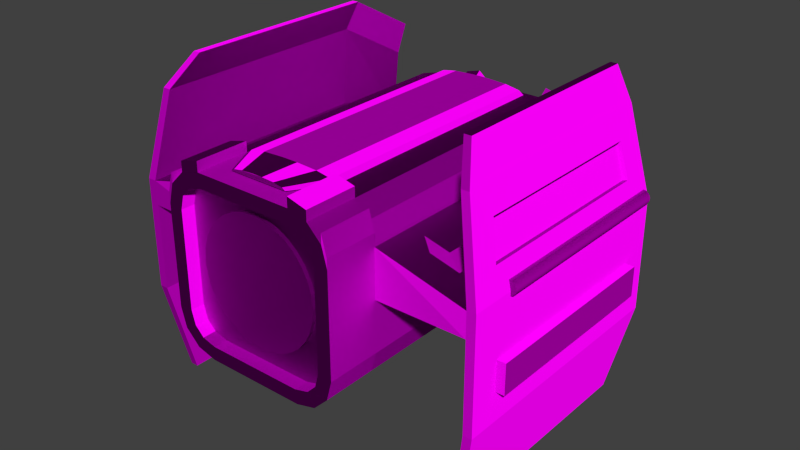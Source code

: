 # Source: Missile_Defense_Turret.blend  (saved by Blender 2.76.0; exported with 4.5.12 LTS)
import bpy
from mathutils import Matrix  # noqa: F401  (used for matrix-valued properties, if any)

bpy.ops.wm.read_factory_settings(use_empty=True)
scene = bpy.context.scene
scene.name = 'Missile_Defense_Turret_Barrel'

# ---- collections
col_collection_1 = bpy.data.collections.new('Collection 1'); scene.collection.children.link(col_collection_1)

# ---- images (referenced by path relative to the original .blend; pixels are not part of the script)
import os
ASSET_DIR = os.environ.get("B2B_ASSET_DIR", "")  # directory of the original .blend (textures are referenced by path, not embedded)
HERE = os.path.dirname(os.path.abspath(__file__))  # packed textures are extracted next to this script under _unpacked/

def load_image(name, relpath, width, height, colorspace="sRGB"):
    """Load a texture the original file referenced (path relative to the .blend, or extracted next to this script)."""
    p = next((c for c in (os.path.join(HERE, relpath), os.path.join(ASSET_DIR, relpath)) if relpath and os.path.exists(c)), "")
    if p:
        img = bpy.data.images.load(p, check_existing=True)
        img.name = name
    else:  # same state as the original file: an image datablock whose file is absent (Cycles renders it pink)
        img = bpy.data.images.new(name, width, height)
        img.source = "FILE"
        img.filepath = "//" + (relpath or name)
    img.colorspace_settings.name = colorspace
    return img
img_large_missile_turret_me__dds = load_image('large_missile_turret_me..dds', 'large_missile_turret_me.DDS', 1024, 1024, 'sRGB')
img_large_missile_turret_ns_dds = load_image('large_missile_turret_ns.dds', 'large_missile_turret_ns.dds', 1024, 1024, 'Non-Color')
img_large_missile_turret_cm_dds = load_image('large_missile_turret_cm.dds', 'large_missile_turret_cm.dds', 1024, 1024, 'sRGB')
img_large_missile_turret_ng_dds = load_image('large_missile_turret_ng.dds', 'large_missile_turret_ng.dds', 1024, 1024, 'Non-Color')
img_large_missile_turret_add_dds = load_image('large_missile_turret_add.dds', 'large_missile_turret_add.dds', 1024, 1024, 'Non-Color')
img_autopilot_cm_dds = load_image('autopilot_cm.dds', 'autopilot_cm.dds', 1024, 1024, 'sRGB')
img_largebattery_ng_dds = load_image('LargeBattery_ng.dds', 'LargeBattery_ng.dds', 1024, 1024, 'Non-Color')
img_autopilot_add_dds = load_image('autopilot_add.dds', 'autopilot_add.dds', 1024, 1024, 'Non-Color')
img_dx11_alphamask_dds = load_image('dx11_alphamask.dds', 'dx11_alphamask.dds', 1024, 1024, 'Non-Color')
img_autopilot_me_dds = load_image('autopilot_me.dds', 'autopilot_me.dds', 1024, 1024, 'sRGB')
img_autopilot_ns_dds = load_image('autopilot_ns.dds', 'autopilot_ns.dds', 1024, 1024, 'Non-Color')

# ---- materials (node trees are filled in below, after node groups)
mat_missileturret = bpy.data.materials.new('MissileTurret')
mat_missileturret.alpha_threshold = 0.0
mat_missileturret.diffuse_color = (0.5882, 0.5882, 0.5882, 1.0)
mat_missileturret.specular_color = (0.9, 0.9, 0.9)
mat_missileturret.roughness = 0.5
mat_missileturret.specular_intensity = 0.0
mat_ap = bpy.data.materials.new('ap')
mat_ap.alpha_threshold = 0.0
mat_ap.roughness = 0.5

# ---- node groups
ng_spaceengineers_dx9_shader = bpy.data.node_groups.new('SpaceEngineers_DX9_Shader', 'ShaderNodeTree')
_s = ng_spaceengineers_dx9_shader.interface.new_socket(name='Surface', in_out='OUTPUT', socket_type='NodeSocketShader')
_s = ng_spaceengineers_dx9_shader.interface.new_socket(name='Diffuse', in_out='INPUT', socket_type='NodeSocketColor')
_s.default_value = (0.8, 0.8, 0.8, 1.0)
_s = ng_spaceengineers_dx9_shader.interface.new_socket(name='Emissive', in_out='INPUT', socket_type='NodeSocketFloat')
_s.default_value = 1.0
_s.min_value = 0.0
_s.max_value = 1.0
_s = ng_spaceengineers_dx9_shader.interface.new_socket(name='Normal Map', in_out='INPUT', socket_type='NodeSocketColor')
_s.default_value = (0.5, 0.5, 1.0, 1.0)
_s = ng_spaceengineers_dx9_shader.interface.new_socket(name='Specularity', in_out='INPUT', socket_type='NodeSocketFloat')
_s.min_value = 0.0
_s.max_value = 1.0
_s = ng_spaceengineers_dx9_shader.interface.new_socket(name='Uniform Color', in_out='INPUT', socket_type='NodeSocketColor')
_s.default_value = (1.0, 1.0, 1.0, 1.0)
_s = ng_spaceengineers_dx9_shader.interface.new_socket(name='Specular Intensity', in_out='INPUT', socket_type='NodeSocketFloat')
_s.min_value = 0.0
_s.max_value = 1000.0
_s = ng_spaceengineers_dx9_shader.interface.new_socket(name='Specular Power', in_out='INPUT', socket_type='NodeSocketFloat')
_s.min_value = 0.0
_s.max_value = 1000.0
_N = ng_spaceengineers_dx9_shader.nodes; _L = ng_spaceengineers_dx9_shader.links
n0 = _N.new('NodeGroupInput'); n0.name = 'Group Input'; n0.location = (-400, 0)
n1 = _N.new('NodeGroupOutput'); n1.name = 'Group Output'; n1.location = (200, 0)
n2 = _N.new('ShaderNodeNormalMap'); n2.name = 'NormalMap'; n2.location = (-200, -200)
n3 = _N.new('ShaderNodeBsdfDiffuse'); n3.name = 'DiffuseColor'; n3.location = (-200, 0)
n3.label = 'Diffuse Color'
_L.new(n0.outputs[2], n2.inputs[1])
_L.new(n0.outputs[0], n3.inputs[0])
_L.new(n2.outputs[0], n3.inputs[2])
_L.new(n3.outputs[0], n1.inputs[0])
n1.is_active_output = True
ng_spaceengineers_dx11_shader_2 = bpy.data.node_groups.new('SpaceEngineers_DX11_Shader_2', 'ShaderNodeTree')
_s = ng_spaceengineers_dx11_shader_2.interface.new_socket(name='Surface', in_out='OUTPUT', socket_type='NodeSocketShader')
_s = ng_spaceengineers_dx11_shader_2.interface.new_socket(name='Base Color Map', in_out='INPUT', socket_type='NodeSocketColor')
_s.default_value = (0.8, 0.8, 0.8, 1.0)
_s = ng_spaceengineers_dx11_shader_2.interface.new_socket(name='Metalness Map', in_out='INPUT', socket_type='NodeSocketFloat')
_s.min_value = 0.0
_s.max_value = 1.0
_s = ng_spaceengineers_dx11_shader_2.interface.new_socket(name='Normal Map', in_out='INPUT', socket_type='NodeSocketColor')
_s.default_value = (0.5, 0.5, 1.0, 1.0)
_s = ng_spaceengineers_dx11_shader_2.interface.new_socket(name='Normal Map Strength', in_out='INPUT', socket_type='NodeSocketFloat')
_s.default_value = 1.5
_s.min_value = 0.0
_s.max_value = 10.0
_s = ng_spaceengineers_dx11_shader_2.interface.new_socket(name='Glossiness Map', in_out='INPUT', socket_type='NodeSocketFloat')
_s.min_value = 0.0
_s.max_value = 1.0
_s = ng_spaceengineers_dx11_shader_2.interface.new_socket(name='IOR', in_out='INPUT', socket_type='NodeSocketFloat')
_s.default_value = 1.45
_s.min_value = 0.0
_s.max_value = 1000.0
_s = ng_spaceengineers_dx11_shader_2.interface.new_socket(name='Ambient Occlusion Map', in_out='INPUT', socket_type='NodeSocketFloat')
_s.default_value = 1.0
_s.min_value = 0.0
_s.max_value = 1.0
_s = ng_spaceengineers_dx11_shader_2.interface.new_socket(name='Ambient Occlusion Power', in_out='INPUT', socket_type='NodeSocketFloat')
_s.default_value = 1.0
_s.min_value = 0.0
_s.max_value = 1.0
_s = ng_spaceengineers_dx11_shader_2.interface.new_socket(name='Emissivity Map', in_out='INPUT', socket_type='NodeSocketFloat')
_s.min_value = 0.0
_s.max_value = 1.0
_s = ng_spaceengineers_dx11_shader_2.interface.new_socket(name='Emissive Strength', in_out='INPUT', socket_type='NodeSocketFloat')
_s.default_value = 1.0
_s.min_value = 0.0
_s.max_value = 100.0
_s = ng_spaceengineers_dx11_shader_2.interface.new_socket(name='Emissive Color Override', in_out='INPUT', socket_type='NodeSocketFloat')
_s.min_value = 0.0
_s.max_value = 1.0
_s = ng_spaceengineers_dx11_shader_2.interface.new_socket(name='Emissive Color', in_out='INPUT', socket_type='NodeSocketColor')
_s.default_value = (0.0, 1.0, 0.0, 1.0)
_s = ng_spaceengineers_dx11_shader_2.interface.new_socket(name='Coloring Mask', in_out='INPUT', socket_type='NodeSocketFloat')
_s.min_value = 0.0
_s.max_value = 1.0
_s = ng_spaceengineers_dx11_shader_2.interface.new_socket(name='Recolor', in_out='INPUT', socket_type='NodeSocketColor')
_s.default_value = (0.8, 0.8, 0.8, 1.0)
_N = ng_spaceengineers_dx11_shader_2.nodes; _L = ng_spaceengineers_dx11_shader_2.links
n0 = _N.new('NodeFrame'); n0.name = 'F.AO'; n0.location = (-777, 439)
n0.label = 'Ambient Occlusion'
n0.width = 558
n1 = _N.new('NodeGroupInput'); n1.name = 'Input.PBR'; n1.location = (-898, -215)
n1.width = 195
n2 = _N.new('ShaderNodeInvert'); n2.name = 'RoughnessInvert'; n2.location = (-488, -178)
n2.hide = True
n3 = _N.new('NodeFrame'); n3.name = 'F.Recolor'; n3.location = (-975, -404)
n3.label = 'Recoloring'
n3.width = 1011
n4 = _N.new('NodeGroupInput'); n4.name = 'Input.Recolor'; n4.location = (-673, -11)
n4.width = 195
n5 = _N.new('NodeReroute'); n5.name = 'RR.Recolor'; n5.location = (-416, -35)
n5.width = 100
n5.socket_idname = 'NodeSocketFloatUnsigned'
n6 = _N.new('ShaderNodeSeparateColor'); n6.name = 'Recolor.Separate'; n6.location = (-219, -77)
n6.hide = True
n7 = _N.new('NodeReroute'); n7.name = 'RR.BaseColor'; n7.location = (-400, -45)
n7.width = 100
n8 = _N.new('ShaderNodeRGBCurve'); n8.name = 'Recolor.Contrast'; n8.location = (-324, -130)
n8.width = 211
_c = n8.mapping.curves[3]
while len(_c.points) > 2: _c.points.remove(_c.points[-1])
_c.points[0].location = (0.0, 0.0); _c.points[0].handle_type = 'AUTO'
_c.points[1].location = (0.13, 0.38); _c.points[1].handle_type = 'AUTO'
_p = _c.points.new(1.0, 1.0); _p.handle_type = 'AUTO'
n8.mapping.update()
n9 = _N.new('ShaderNodeMath'); n9.name = 'Recolor.Darken'; n9.location = (-77, -109)
n9.hide = True
n9.operation = 'MULTIPLY'
n9.use_clamp = True
n10 = _N.new('ShaderNodeCombineColor'); n10.name = 'Recolor.Combine'; n10.location = (50, -77)
n10.hide = True
n11 = _N.new('ShaderNodeMix'); n11.name = 'RecolorMixColor'; n11.location = (190, -37)
n11.hide = True
n11.data_type = 'RGBA'
n11.clamp_result = True
n12 = _N.new('NodeGroupInput'); n12.name = 'Input.AO'; n12.location = (-157, -67)
n12.width = 188
n13 = _N.new('ShaderNodeMath'); n13.name = 'AOPower'; n13.location = (80, -102)
n13.hide = True
n13.operation = 'POWER'
n13.use_clamp = True
n14 = _N.new('ShaderNodeMix'); n14.name = 'AOMult'; n14.location = (254, -103)
n14.hide = True
n14.data_type = 'RGBA'
n14.blend_type = 'MULTIPLY'
n14.inputs[0].default_value = 1.0
n15 = _N.new('NodeReroute'); n15.name = 'RR.Roughness'; n15.location = (-344, -188)
n15.label = 'Roughness'
n15.width = 100
n16 = _N.new('NodeGroupInput'); n16.name = 'Input.Normal'; n16.location = (-1193, 95)
n16.width = 188
n17 = _N.new('ShaderNodeNormalMap'); n17.name = 'NormalMap'; n17.location = (-914, 195)
n18 = _N.new('NodeReroute'); n18.name = 'RR.NormalA'; n18.location = (-677, 159)
n18.width = 100
n18.socket_idname = 'NodeSocketVector'
n19 = _N.new('NodeReroute'); n19.name = 'RR.NormalB'; n19.location = (-204, 158)
n19.width = 100
n19.socket_idname = 'NodeSocketVector'
n20 = _N.new('NodeFrame'); n20.name = 'F.Dielectric'; n20.location = (174, 160)
n20.label = 'Dielectric'
n20.width = 516
n21 = _N.new('ShaderNodeBsdfDiffuse'); n21.name = 'DielectricDiffuseBSDF'; n21.location = (-200, 100)
n22 = _N.new('NodeFrame'); n22.name = 'F.Emission'; n22.location = (285, -860)
n22.label = 'Emission'
n22.width = 695
n23 = _N.new('NodeGroupInput'); n23.name = 'Input.Emission'; n23.location = (-350, 76)
n23.width = 195
n24 = _N.new('NodeReroute'); n24.name = 'RR.EmissiveColor'; n24.location = (-369, -93)
n24.width = 100
n25 = _N.new('ShaderNodeMix'); n25.name = 'EmissionMixColor'; n25.location = (-71, 34)
n25.data_type = 'RGBA'
n25.clamp_result = True
n26 = _N.new('ShaderNodeEmission'); n26.name = 'Emissions'; n26.location = (118, 53)
n27 = _N.new('NodeReroute'); n27.name = 'RR.Metalness'; n27.location = (-102, -251)
n27.label = 'Metalness'
n27.width = 100
n27.socket_idname = 'NodeSocketFloatUnsigned'
n28 = _N.new('NodeFrame'); n28.name = 'F.Metallic'; n28.location = (177, -417)
n28.label = 'Metallic'
n28.width = 536
n29 = _N.new('ShaderNodeFresnel'); n29.name = 'Fresnel'; n29.location = (-561, 70)
n30 = _N.new('ShaderNodeMix'); n30.name = 'MetallicMixColor'; n30.location = (-193, 92)
n30.data_type = 'RGBA'
n30.inputs[7].default_value = (1.0, 1.0, 1.0, 1.0)
n31 = _N.new('ShaderNodeBsdfAnisotropic'); n31.name = 'MetallicGlossyBSDF'; n31.location = (-200, -100)
n31.distribution = 'ASHIKHMIN_SHIRLEY'
n32 = _N.new('ShaderNodeMixShader'); n32.name = 'MetallicMixShader'; n32.location = (136, 2)
n33 = _N.new('ShaderNodeBsdfAnisotropic'); n33.name = 'DieletricGlossBSDF'; n33.location = (-200, -200)
n33.distribution = 'ASHIKHMIN_SHIRLEY'
n34 = _N.new('ShaderNodeMixShader'); n34.name = 'DieletricMixShader'; n34.location = (116, -46)
n35 = _N.new('NodeReroute'); n35.name = 'RR.Emissivity.Map'; n35.location = (100, 89)
n35.width = 100
n35.socket_idname = 'NodeSocketFloatUnsigned'
n36 = _N.new('ShaderNodeMixShader'); n36.name = 'ComponentsMixShader'; n36.location = (649, -194)
n37 = _N.new('ShaderNodeMixShader'); n37.name = 'EmmissionMixShader'; n37.location = (878, -498)
n38 = _N.new('NodeGroupOutput'); n38.name = 'Output'; n38.location = (1163, -503)
n39 = _N.new('ShaderNodeMath'); n39.name = 'Math'; n39.location = (0, 0)
n39.operation = 'POWER'
n40 = _N.new('ShaderNodeMath'); n40.name = 'Math.001'; n40.location = (0, 0)
n40.operation = 'POWER'
n4.parent = n3
n5.parent = n3
n6.parent = n3
n7.parent = n3
n8.parent = n3
n9.parent = n3
n10.parent = n3
n11.parent = n3
n12.parent = n0
n13.parent = n0
n14.parent = n0
n21.parent = n20
n23.parent = n22
n24.parent = n22
n25.parent = n22
n26.parent = n22
n30.parent = n28
n31.parent = n28
n32.parent = n28
n33.parent = n20
n34.parent = n20
n35.parent = n22
_L.new(n1.outputs[4], n2.inputs[1])
_L.new(n4.outputs[12], n5.inputs[0])
_L.new(n4.outputs[13], n6.inputs[0])
_L.new(n4.outputs[0], n7.inputs[0])
_L.new(n7.outputs[0], n8.inputs[1])
_L.new(n6.outputs[2], n9.inputs[0])
_L.new(n8.outputs[0], n9.inputs[1])
_L.new(n6.outputs[0], n10.inputs[0])
_L.new(n6.outputs[1], n10.inputs[1])
_L.new(n9.outputs[0], n10.inputs[2])
_L.new(n5.outputs[0], n11.inputs[0])
_L.new(n7.outputs[0], n11.inputs[6])
_L.new(n10.outputs[0], n11.inputs[7])
_L.new(n12.outputs[6], n13.inputs[0])
_L.new(n12.outputs[7], n13.inputs[1])
_L.new(n11.outputs[2], n14.inputs[6])
_L.new(n13.outputs[0], n14.inputs[7])
_L.new(n2.outputs[0], n15.inputs[0])
_L.new(n16.outputs[3], n17.inputs[0])
_L.new(n16.outputs[2], n17.inputs[1])
_L.new(n17.outputs[0], n18.inputs[0])
_L.new(n18.outputs[0], n19.inputs[0])
_L.new(n14.outputs[2], n21.inputs[0])
_L.new(n15.outputs[0], n21.inputs[1])
_L.new(n19.outputs[0], n21.inputs[2])
_L.new(n11.outputs[2], n24.inputs[0])
_L.new(n23.outputs[10], n25.inputs[0])
_L.new(n24.outputs[0], n25.inputs[6])
_L.new(n23.outputs[11], n25.inputs[7])
_L.new(n25.outputs[2], n26.inputs[0])
_L.new(n23.outputs[9], n26.inputs[1])
_L.new(n1.outputs[1], n27.inputs[0])
_L.new(n16.outputs[5], n29.inputs[0])
_L.new(n18.outputs[0], n29.inputs[1])
_L.new(n29.outputs[0], n30.inputs[0])
_L.new(n27.outputs[0], n30.inputs[6])
_L.new(n11.outputs[2], n31.inputs[0])
_L.new(n19.outputs[0], n31.inputs[4])
_L.new(n30.outputs[2], n32.inputs[0])
_L.new(n21.outputs[0], n32.inputs[1])
_L.new(n31.outputs[0], n32.inputs[2])
_L.new(n19.outputs[0], n33.inputs[4])
_L.new(n29.outputs[0], n34.inputs[0])
_L.new(n21.outputs[0], n34.inputs[1])
_L.new(n33.outputs[0], n34.inputs[2])
_L.new(n23.outputs[8], n35.inputs[0])
_L.new(n27.outputs[0], n36.inputs[0])
_L.new(n34.outputs[0], n36.inputs[1])
_L.new(n32.outputs[0], n36.inputs[2])
_L.new(n35.outputs[0], n37.inputs[0])
_L.new(n36.outputs[0], n37.inputs[1])
_L.new(n26.outputs[0], n37.inputs[2])
_L.new(n37.outputs[0], n38.inputs[0])
_L.new(n15.outputs[0], n39.inputs[0])
_L.new(n39.outputs[0], n33.inputs[1])
_L.new(n15.outputs[0], n40.inputs[0])
_L.new(n40.outputs[0], n31.inputs[1])
n38.is_active_output = True
ng_spaceengineers_dx11_shader_2_001 = bpy.data.node_groups.new('SpaceEngineers_DX11_Shader_2.001', 'ShaderNodeTree')
_s = ng_spaceengineers_dx11_shader_2_001.interface.new_socket(name='Surface', in_out='OUTPUT', socket_type='NodeSocketShader')
_s = ng_spaceengineers_dx11_shader_2_001.interface.new_socket(name='Base Color Map', in_out='INPUT', socket_type='NodeSocketColor')
_s.default_value = (0.8, 0.8, 0.8, 1.0)
_s = ng_spaceengineers_dx11_shader_2_001.interface.new_socket(name='Metalness Map', in_out='INPUT', socket_type='NodeSocketFloat')
_s.min_value = 0.0
_s.max_value = 1.0
_s = ng_spaceengineers_dx11_shader_2_001.interface.new_socket(name='Normal Map', in_out='INPUT', socket_type='NodeSocketColor')
_s.default_value = (0.5, 0.5, 1.0, 1.0)
_s = ng_spaceengineers_dx11_shader_2_001.interface.new_socket(name='Normal Map Strength', in_out='INPUT', socket_type='NodeSocketFloat')
_s.default_value = 1.5
_s.min_value = 0.0
_s.max_value = 10.0
_s = ng_spaceengineers_dx11_shader_2_001.interface.new_socket(name='Glossiness Map', in_out='INPUT', socket_type='NodeSocketFloat')
_s.min_value = 0.0
_s.max_value = 1.0
_s = ng_spaceengineers_dx11_shader_2_001.interface.new_socket(name='IOR', in_out='INPUT', socket_type='NodeSocketFloat')
_s.default_value = 1.45
_s.min_value = 0.0
_s.max_value = 1000.0
_s = ng_spaceengineers_dx11_shader_2_001.interface.new_socket(name='Ambient Occlusion Map', in_out='INPUT', socket_type='NodeSocketFloat')
_s.default_value = 1.0
_s.min_value = 0.0
_s.max_value = 1.0
_s = ng_spaceengineers_dx11_shader_2_001.interface.new_socket(name='Ambient Occlusion Power', in_out='INPUT', socket_type='NodeSocketFloat')
_s.default_value = 1.0
_s.min_value = 0.0
_s.max_value = 1.0
_s = ng_spaceengineers_dx11_shader_2_001.interface.new_socket(name='Emissivity Map', in_out='INPUT', socket_type='NodeSocketFloat')
_s.min_value = 0.0
_s.max_value = 1.0
_s = ng_spaceengineers_dx11_shader_2_001.interface.new_socket(name='Emissive Strength', in_out='INPUT', socket_type='NodeSocketFloat')
_s.default_value = 1.0
_s.min_value = 0.0
_s.max_value = 100.0
_s = ng_spaceengineers_dx11_shader_2_001.interface.new_socket(name='Emissive Color Override', in_out='INPUT', socket_type='NodeSocketFloat')
_s.min_value = 0.0
_s.max_value = 1.0
_s = ng_spaceengineers_dx11_shader_2_001.interface.new_socket(name='Emissive Color', in_out='INPUT', socket_type='NodeSocketColor')
_s.default_value = (0.0, 1.0, 0.0, 1.0)
_s = ng_spaceengineers_dx11_shader_2_001.interface.new_socket(name='Coloring Mask', in_out='INPUT', socket_type='NodeSocketFloat')
_s.min_value = 0.0
_s.max_value = 1.0
_s = ng_spaceengineers_dx11_shader_2_001.interface.new_socket(name='Recolor', in_out='INPUT', socket_type='NodeSocketColor')
_s.default_value = (0.8, 0.8, 0.8, 1.0)
_N = ng_spaceengineers_dx11_shader_2_001.nodes; _L = ng_spaceengineers_dx11_shader_2_001.links
n0 = _N.new('NodeFrame'); n0.name = 'F.AO'; n0.location = (-777, 439)
n0.label = 'Ambient Occlusion'
n0.width = 558
n1 = _N.new('NodeGroupInput'); n1.name = 'Input.PBR'; n1.location = (-898, -215)
n1.width = 195
n2 = _N.new('ShaderNodeInvert'); n2.name = 'RoughnessInvert'; n2.location = (-488, -178)
n2.hide = True
n3 = _N.new('NodeFrame'); n3.name = 'F.Recolor'; n3.location = (-975, -404)
n3.label = 'Recoloring'
n3.width = 1011
n4 = _N.new('NodeGroupInput'); n4.name = 'Input.Recolor'; n4.location = (-673, -11)
n4.width = 195
n5 = _N.new('NodeReroute'); n5.name = 'RR.Recolor'; n5.location = (-416, -35)
n5.width = 100
n5.socket_idname = 'NodeSocketFloatUnsigned'
n6 = _N.new('ShaderNodeSeparateColor'); n6.name = 'Recolor.Separate'; n6.location = (-219, -77)
n6.hide = True
n7 = _N.new('NodeReroute'); n7.name = 'RR.BaseColor'; n7.location = (-400, -45)
n7.width = 100
n8 = _N.new('ShaderNodeRGBCurve'); n8.name = 'Recolor.Contrast'; n8.location = (-324, -130)
n8.width = 211
_c = n8.mapping.curves[3]
while len(_c.points) > 2: _c.points.remove(_c.points[-1])
_c.points[0].location = (0.0, 0.0); _c.points[0].handle_type = 'AUTO'
_c.points[1].location = (0.13, 0.38); _c.points[1].handle_type = 'AUTO'
_p = _c.points.new(1.0, 1.0); _p.handle_type = 'AUTO'
n8.mapping.update()
n9 = _N.new('ShaderNodeMath'); n9.name = 'Recolor.Darken'; n9.location = (-77, -109)
n9.hide = True
n9.operation = 'MULTIPLY'
n9.use_clamp = True
n10 = _N.new('ShaderNodeCombineColor'); n10.name = 'Recolor.Combine'; n10.location = (50, -77)
n10.hide = True
n11 = _N.new('ShaderNodeMix'); n11.name = 'RecolorMixColor'; n11.location = (190, -37)
n11.hide = True
n11.data_type = 'RGBA'
n11.clamp_result = True
n12 = _N.new('NodeGroupInput'); n12.name = 'Input.AO'; n12.location = (-157, -67)
n12.width = 188
n13 = _N.new('ShaderNodeMath'); n13.name = 'AOPower'; n13.location = (80, -102)
n13.hide = True
n13.operation = 'POWER'
n13.use_clamp = True
n14 = _N.new('ShaderNodeMix'); n14.name = 'AOMult'; n14.location = (254, -103)
n14.hide = True
n14.data_type = 'RGBA'
n14.blend_type = 'MULTIPLY'
n14.inputs[0].default_value = 1.0
n15 = _N.new('NodeReroute'); n15.name = 'RR.Roughness'; n15.location = (-344, -188)
n15.label = 'Roughness'
n15.width = 100
n16 = _N.new('NodeGroupInput'); n16.name = 'Input.Normal'; n16.location = (-1193, 95)
n16.width = 188
n17 = _N.new('ShaderNodeNormalMap'); n17.name = 'NormalMap'; n17.location = (-914, 195)
n18 = _N.new('NodeReroute'); n18.name = 'RR.NormalA'; n18.location = (-677, 159)
n18.width = 100
n18.socket_idname = 'NodeSocketVector'
n19 = _N.new('NodeReroute'); n19.name = 'RR.NormalB'; n19.location = (-204, 158)
n19.width = 100
n19.socket_idname = 'NodeSocketVector'
n20 = _N.new('NodeFrame'); n20.name = 'F.Dielectric'; n20.location = (174, 160)
n20.label = 'Dielectric'
n20.width = 516
n21 = _N.new('ShaderNodeBsdfDiffuse'); n21.name = 'DielectricDiffuseBSDF'; n21.location = (-200, 100)
n22 = _N.new('NodeFrame'); n22.name = 'F.Emission'; n22.location = (285, -860)
n22.label = 'Emission'
n22.width = 695
n23 = _N.new('NodeGroupInput'); n23.name = 'Input.Emission'; n23.location = (-350, 76)
n23.width = 195
n24 = _N.new('NodeReroute'); n24.name = 'RR.EmissiveColor'; n24.location = (-369, -93)
n24.width = 100
n25 = _N.new('ShaderNodeMix'); n25.name = 'EmissionMixColor'; n25.location = (-71, 34)
n25.data_type = 'RGBA'
n25.clamp_result = True
n26 = _N.new('ShaderNodeEmission'); n26.name = 'Emissions'; n26.location = (118, 53)
n27 = _N.new('NodeReroute'); n27.name = 'RR.Metalness'; n27.location = (-102, -251)
n27.label = 'Metalness'
n27.width = 100
n27.socket_idname = 'NodeSocketFloatUnsigned'
n28 = _N.new('NodeFrame'); n28.name = 'F.Metallic'; n28.location = (177, -417)
n28.label = 'Metallic'
n28.width = 536
n29 = _N.new('ShaderNodeFresnel'); n29.name = 'Fresnel'; n29.location = (-561, 70)
n30 = _N.new('ShaderNodeMix'); n30.name = 'MetallicMixColor'; n30.location = (-193, 92)
n30.data_type = 'RGBA'
n30.inputs[7].default_value = (1.0, 1.0, 1.0, 1.0)
n31 = _N.new('ShaderNodeBsdfAnisotropic'); n31.name = 'MetallicGlossyBSDF'; n31.location = (-200, -100)
n31.distribution = 'ASHIKHMIN_SHIRLEY'
n32 = _N.new('ShaderNodeMixShader'); n32.name = 'MetallicMixShader'; n32.location = (136, 2)
n33 = _N.new('ShaderNodeBsdfAnisotropic'); n33.name = 'DieletricGlossBSDF'; n33.location = (-200, -200)
n33.distribution = 'ASHIKHMIN_SHIRLEY'
n34 = _N.new('ShaderNodeMixShader'); n34.name = 'DieletricMixShader'; n34.location = (116, -46)
n35 = _N.new('NodeReroute'); n35.name = 'RR.Emissivity.Map'; n35.location = (100, 89)
n35.width = 100
n35.socket_idname = 'NodeSocketFloatUnsigned'
n36 = _N.new('ShaderNodeMixShader'); n36.name = 'ComponentsMixShader'; n36.location = (649, -194)
n37 = _N.new('ShaderNodeMixShader'); n37.name = 'EmmissionMixShader'; n37.location = (878, -498)
n38 = _N.new('NodeGroupOutput'); n38.name = 'Output'; n38.location = (1163, -503)
n39 = _N.new('ShaderNodeMath'); n39.name = 'Math'; n39.location = (0, 0)
n39.operation = 'POWER'
n40 = _N.new('ShaderNodeMath'); n40.name = 'Math.001'; n40.location = (0, 0)
n40.operation = 'POWER'
n4.parent = n3
n5.parent = n3
n6.parent = n3
n7.parent = n3
n8.parent = n3
n9.parent = n3
n10.parent = n3
n11.parent = n3
n12.parent = n0
n13.parent = n0
n14.parent = n0
n21.parent = n20
n23.parent = n22
n24.parent = n22
n25.parent = n22
n26.parent = n22
n30.parent = n28
n31.parent = n28
n32.parent = n28
n33.parent = n20
n34.parent = n20
n35.parent = n22
_L.new(n1.outputs[4], n2.inputs[1])
_L.new(n4.outputs[12], n5.inputs[0])
_L.new(n4.outputs[13], n6.inputs[0])
_L.new(n4.outputs[0], n7.inputs[0])
_L.new(n7.outputs[0], n8.inputs[1])
_L.new(n6.outputs[2], n9.inputs[0])
_L.new(n8.outputs[0], n9.inputs[1])
_L.new(n6.outputs[0], n10.inputs[0])
_L.new(n6.outputs[1], n10.inputs[1])
_L.new(n9.outputs[0], n10.inputs[2])
_L.new(n5.outputs[0], n11.inputs[0])
_L.new(n7.outputs[0], n11.inputs[6])
_L.new(n10.outputs[0], n11.inputs[7])
_L.new(n12.outputs[6], n13.inputs[0])
_L.new(n12.outputs[7], n13.inputs[1])
_L.new(n11.outputs[2], n14.inputs[6])
_L.new(n13.outputs[0], n14.inputs[7])
_L.new(n2.outputs[0], n15.inputs[0])
_L.new(n16.outputs[3], n17.inputs[0])
_L.new(n16.outputs[2], n17.inputs[1])
_L.new(n17.outputs[0], n18.inputs[0])
_L.new(n18.outputs[0], n19.inputs[0])
_L.new(n14.outputs[2], n21.inputs[0])
_L.new(n15.outputs[0], n21.inputs[1])
_L.new(n19.outputs[0], n21.inputs[2])
_L.new(n11.outputs[2], n24.inputs[0])
_L.new(n23.outputs[10], n25.inputs[0])
_L.new(n24.outputs[0], n25.inputs[6])
_L.new(n23.outputs[11], n25.inputs[7])
_L.new(n25.outputs[2], n26.inputs[0])
_L.new(n23.outputs[9], n26.inputs[1])
_L.new(n1.outputs[1], n27.inputs[0])
_L.new(n16.outputs[5], n29.inputs[0])
_L.new(n18.outputs[0], n29.inputs[1])
_L.new(n29.outputs[0], n30.inputs[0])
_L.new(n27.outputs[0], n30.inputs[6])
_L.new(n11.outputs[2], n31.inputs[0])
_L.new(n19.outputs[0], n31.inputs[4])
_L.new(n30.outputs[2], n32.inputs[0])
_L.new(n21.outputs[0], n32.inputs[1])
_L.new(n31.outputs[0], n32.inputs[2])
_L.new(n19.outputs[0], n33.inputs[4])
_L.new(n29.outputs[0], n34.inputs[0])
_L.new(n21.outputs[0], n34.inputs[1])
_L.new(n33.outputs[0], n34.inputs[2])
_L.new(n23.outputs[8], n35.inputs[0])
_L.new(n27.outputs[0], n36.inputs[0])
_L.new(n34.outputs[0], n36.inputs[1])
_L.new(n32.outputs[0], n36.inputs[2])
_L.new(n35.outputs[0], n37.inputs[0])
_L.new(n36.outputs[0], n37.inputs[1])
_L.new(n26.outputs[0], n37.inputs[2])
_L.new(n37.outputs[0], n38.inputs[0])
_L.new(n15.outputs[0], n39.inputs[0])
_L.new(n39.outputs[0], n33.inputs[1])
_L.new(n15.outputs[0], n40.inputs[0])
_L.new(n40.outputs[0], n31.inputs[1])
n38.is_active_output = True
ng_spaceengineers_dx9_shader_001 = bpy.data.node_groups.new('SpaceEngineers_DX9_Shader.001', 'ShaderNodeTree')
_s = ng_spaceengineers_dx9_shader_001.interface.new_socket(name='Surface', in_out='OUTPUT', socket_type='NodeSocketShader')
_s = ng_spaceengineers_dx9_shader_001.interface.new_socket(name='Diffuse', in_out='INPUT', socket_type='NodeSocketColor')
_s.default_value = (0.8, 0.8, 0.8, 1.0)
_s = ng_spaceengineers_dx9_shader_001.interface.new_socket(name='Emissive', in_out='INPUT', socket_type='NodeSocketFloat')
_s.default_value = 1.0
_s.min_value = 0.0
_s.max_value = 1.0
_s = ng_spaceengineers_dx9_shader_001.interface.new_socket(name='Normal Map', in_out='INPUT', socket_type='NodeSocketColor')
_s.default_value = (0.5, 0.5, 1.0, 1.0)
_s = ng_spaceengineers_dx9_shader_001.interface.new_socket(name='Specularity', in_out='INPUT', socket_type='NodeSocketFloat')
_s.min_value = 0.0
_s.max_value = 1.0
_s = ng_spaceengineers_dx9_shader_001.interface.new_socket(name='Uniform Color', in_out='INPUT', socket_type='NodeSocketColor')
_s.default_value = (1.0, 1.0, 1.0, 1.0)
_s = ng_spaceengineers_dx9_shader_001.interface.new_socket(name='Specular Intensity', in_out='INPUT', socket_type='NodeSocketFloat')
_s.min_value = 0.0
_s.max_value = 1000.0
_s = ng_spaceengineers_dx9_shader_001.interface.new_socket(name='Specular Power', in_out='INPUT', socket_type='NodeSocketFloat')
_s.min_value = 0.0
_s.max_value = 1000.0
_N = ng_spaceengineers_dx9_shader_001.nodes; _L = ng_spaceengineers_dx9_shader_001.links
n0 = _N.new('NodeGroupInput'); n0.name = 'Group Input'; n0.location = (-400, 0)
n1 = _N.new('NodeGroupOutput'); n1.name = 'Group Output'; n1.location = (200, 0)
n2 = _N.new('ShaderNodeNormalMap'); n2.name = 'NormalMap'; n2.location = (-200, -200)
n3 = _N.new('ShaderNodeBsdfDiffuse'); n3.name = 'DiffuseColor'; n3.location = (-200, 0)
n3.label = 'Diffuse Color'
_L.new(n0.outputs[2], n2.inputs[1])
_L.new(n0.outputs[0], n3.inputs[0])
_L.new(n2.outputs[0], n3.inputs[2])
_L.new(n3.outputs[0], n1.inputs[0])
n1.is_active_output = True

# ---- material node trees
mat_missileturret.use_nodes = True; mat_missileturret.node_tree.nodes.clear()
_N = mat_missileturret.node_tree.nodes; _L = mat_missileturret.node_tree.links
n0 = _N.new('NodeFrame'); n0.name = 'DX9Frame'; n0.location = (-230, -20)
n0.label = 'DirectX 9 Textures'
n0.width = 717
n0.label_size = 25
n1 = _N.new('NodeFrame'); n1.name = 'DX11Frame'; n1.location = (-230, 635)
n1.label = 'DirectX 11 Textures'
n1.width = 717
n1.label_size = 25
n2 = _N.new('ShaderNodeOutputMaterial'); n2.name = 'Material Output'; n2.location = (800, 150)
n3 = _N.new('ShaderNodeTexImage'); n3.name = 'Diffuse2Texture'; n3.location = (30, -130)
n3.label = 'Diffuse2Texture'
n3.width = 140
n3.hide = True
n3.image = img_large_missile_turret_me__dds
n4 = _N.new('ShaderNodeTexImage'); n4.name = 'Normal2Texture'; n4.location = (30, -230)
n4.label = 'Normal2Texture'
n4.width = 140
n4.hide = True
n4.image = img_large_missile_turret_ns_dds
n5 = _N.new('ShaderNodeRGB'); n5.name = 'DiffuseColor'; n5.location = (30, -280)
n5.label = 'Diffuse Color'
n5.outputs[0].default_value = (1.0, 1.0, 1.0, 1.0)
n6 = _N.new('ShaderNodeValue'); n6.name = 'SpecularIntensity'; n6.location = (230, -280)
n6.label = 'Specular Intensity'
n6.outputs[0].default_value = 0.0
n7 = _N.new('ShaderNodeValue'); n7.name = 'SpecularPower'; n7.location = (230, -380)
n7.label = 'Specular Power'
n7.outputs[0].default_value = 0.0
n8 = _N.new('ShaderNodeGroup'); n8.name = 'DX9Shader'; n8.location = (480, -30)
n8.width = 207
n8.node_tree = ng_spaceengineers_dx9_shader
n9 = _N.new('ShaderNodeMixShader'); n9.name = 'ShaderToggle'; n9.location = (600, 150)
n9.label = 'Shader Toggle'
n9.inputs[0].default_value = 1.0
n10 = _N.new('ShaderNodeTexImage'); n10.name = 'ColorMetal2Texture'; n10.location = (30, -85)
n10.label = 'ColorMetal2Texture'
n10.width = 140
n10.hide = True
n10.image = img_large_missile_turret_cm_dds
n11 = _N.new('ShaderNodeSeparateColor'); n11.name = 'SplitAddMaps'; n11.location = (230, -235)
n11.label = 'Split AddMaps'
n11.hide = True
n12 = _N.new('ShaderNodeGroup'); n12.name = 'DX11Shader'; n12.location = (480, -35)
n12.width = 207
n12.node_tree = ng_spaceengineers_dx11_shader_2
n12.inputs[3].default_value = 1.5
n12.inputs[5].default_value = 1.45
n12.inputs[7].default_value = 1.0
n12.inputs[9].default_value = 1.0
n12.inputs[10].default_value = 0.0
n12.inputs[11].default_value = (0.0, 1.0, 0.0, 1.0)
n12.inputs[13].default_value = (0.8, 0.8, 0.8, 1.0)
n13 = _N.new('ShaderNodeTexImage'); n13.name = 'NormalGlossTexture'; n13.location = (30, -135)
n13.label = 'NormalGlossTexture'
n13.width = 140
n13.hide = True
n13.image = img_large_missile_turret_ng_dds
n14 = _N.new('ShaderNodeTexImage'); n14.name = 'AddMapsTexture'; n14.location = (30, -235)
n14.label = 'AddMapsTexture'
n14.width = 140
n14.hide = True
n14.image = img_large_missile_turret_add_dds
n15 = _N.new('ShaderNodeTexImage'); n15.name = 'AlphamaskTexture'; n15.location = (30, -335)
n15.label = 'AlphamaskTexture'
n15.width = 140
n15.hide = True
n16 = _N.new('ShaderNodeTexImage'); n16.name = 'NormalTexture'; n16.location = (30, -180)
n16.label = 'NormalTexture'
n16.width = 140
n16.hide = True
n16.image = img_large_missile_turret_ns_dds
n17 = _N.new('ShaderNodeTexImage'); n17.name = 'DiffuseTexture'; n17.location = (30, -80)
n17.label = 'DiffuseTexture'
n17.width = 140
n17.hide = True
n17.image = img_large_missile_turret_me__dds
n18 = _N.new('ShaderNodeTexImage'); n18.name = 'AddMaps2Texture'; n18.location = (30, -285)
n18.label = 'AddMaps2Texture'
n18.width = 140
n18.hide = True
n18.image = img_large_missile_turret_add_dds
n19 = _N.new('ShaderNodeTexImage'); n19.name = 'NormalGloss2Texture'; n19.location = (30, -185)
n19.label = 'NormalGloss2Texture'
n19.width = 140
n19.hide = True
n19.image = img_large_missile_turret_ng_dds
n20 = _N.new('ShaderNodeTexImage'); n20.name = 'ColorMetalTexture'; n20.location = (30, -35)
n20.label = 'ColorMetalTexture'
n20.width = 140
n20.hide = True
n20.image = img_large_missile_turret_cm_dds
n3.parent = n0
n4.parent = n0
n5.parent = n0
n6.parent = n0
n7.parent = n0
n8.parent = n0
n10.parent = n1
n11.parent = n1
n12.parent = n1
n13.parent = n1
n14.parent = n1
n15.parent = n1
n16.parent = n0
n17.parent = n0
n18.parent = n1
n19.parent = n1
n20.parent = n1
_L.new(n14.outputs[0], n11.inputs[0])
_L.new(n20.outputs[0], n12.inputs[0])
_L.new(n10.outputs[1], n12.inputs[1])
_L.new(n13.outputs[0], n12.inputs[2])
_L.new(n19.outputs[1], n12.inputs[4])
_L.new(n11.outputs[0], n12.inputs[6])
_L.new(n11.outputs[1], n12.inputs[8])
_L.new(n18.outputs[1], n12.inputs[12])
_L.new(n17.outputs[0], n8.inputs[0])
_L.new(n3.outputs[1], n8.inputs[1])
_L.new(n16.outputs[0], n8.inputs[2])
_L.new(n4.outputs[1], n8.inputs[3])
_L.new(n5.outputs[0], n8.inputs[4])
_L.new(n6.outputs[0], n8.inputs[5])
_L.new(n7.outputs[0], n8.inputs[6])
_L.new(n12.outputs[0], n9.inputs[1])
_L.new(n8.outputs[0], n9.inputs[2])
_L.new(n9.outputs[0], n2.inputs[0])
n2.is_active_output = True
mat_ap.use_nodes = True; mat_ap.node_tree.nodes.clear()
_N = mat_ap.node_tree.nodes; _L = mat_ap.node_tree.links
n0 = _N.new('ShaderNodeOutputMaterial'); n0.name = 'Material Output'; n0.location = (800, 150)
n1 = _N.new('ShaderNodeTexImage'); n1.name = 'ColorMetalTexture'; n1.location = (-600, 600)
n1.label = 'ColorMetalTexture'
n1.width = 140
n1.image = img_autopilot_cm_dds
n2 = _N.new('ShaderNodeTexImage'); n2.name = 'NormalGlossTexture'; n2.location = (-400, 500)
n2.label = 'NormalGlossTexture'
n2.width = 140
n2.image = img_largebattery_ng_dds
n3 = _N.new('ShaderNodeTexImage'); n3.name = 'AddMapsTexture'; n3.location = (-200, 400)
n3.label = 'AddMapsTexture'
n3.width = 140
n3.image = img_autopilot_add_dds
n4 = _N.new('ShaderNodeTexImage'); n4.name = 'AlphamaskTexture'; n4.location = (0, 300)
n4.label = 'AlphamaskTexture'
n4.width = 140
n4.image = img_dx11_alphamask_dds
n5 = _N.new('ShaderNodeGroup'); n5.name = 'DX11Shader'; n5.location = (250, 600)
n5.width = 207
n5.node_tree = ng_spaceengineers_dx11_shader_2_001
n5.inputs[6].default_value = 1.0
n5.inputs[7].default_value = 1.0
n5.inputs[8].default_value = 0.0
n5.inputs[9].default_value = 1.0
n5.inputs[10].default_value = 0.0
n5.inputs[11].default_value = (0.0, 1.0, 0.0, 1.0)
n5.inputs[12].default_value = 0.0
n5.inputs[13].default_value = (0.8, 0.8, 0.8, 1.0)
n6 = _N.new('NodeFrame'); n6.name = 'DX11Frame'; n6.location = (0, 0)
n6.label = 'DirectX 11 Textures'
n6.width = 150
n6.label_size = 25
n7 = _N.new('ShaderNodeTexImage'); n7.name = 'DiffuseTexture'; n7.location = (-600, -100)
n7.label = 'DiffuseTexture'
n7.width = 140
n7.image = img_autopilot_me_dds
n8 = _N.new('ShaderNodeTexImage'); n8.name = 'NormalTexture'; n8.location = (-400, -200)
n8.label = 'NormalTexture'
n8.width = 140
n8.image = img_autopilot_ns_dds
n9 = _N.new('ShaderNodeRGB'); n9.name = 'DiffuseColor'; n9.location = (-200, -300)
n9.label = 'Diffuse Color'
n9.outputs[0].default_value = (1.0, 1.0, 1.0, 1.0)
n10 = _N.new('ShaderNodeValue'); n10.name = 'SpecularIntensity'; n10.location = (0, -300)
n10.label = 'Specular Intensity'
n10.outputs[0].default_value = 0.0
n11 = _N.new('ShaderNodeValue'); n11.name = 'SpecularPower'; n11.location = (0, -400)
n11.label = 'Specular Power'
n11.outputs[0].default_value = 0.0
n12 = _N.new('ShaderNodeGroup'); n12.name = 'DX9Shader'; n12.location = (250, -50)
n12.width = 207
n12.node_tree = ng_spaceengineers_dx9_shader_001
n13 = _N.new('NodeFrame'); n13.name = 'DX9Frame'; n13.location = (0, 0)
n13.label = 'DirectX 9 Textures'
n13.width = 150
n13.label_size = 25
n14 = _N.new('ShaderNodeMixShader'); n14.name = 'ShaderToggle'; n14.location = (600, 150)
n14.label = 'Shader Toggle'
n14.inputs[0].default_value = 0.0
n1.parent = n6
n2.parent = n6
n3.parent = n6
n4.parent = n6
n5.parent = n6
n7.parent = n13
n8.parent = n13
n9.parent = n13
n10.parent = n13
n11.parent = n13
n12.parent = n13
_L.new(n1.outputs[0], n5.inputs[0])
_L.new(n1.outputs[1], n5.inputs[1])
_L.new(n2.outputs[0], n5.inputs[2])
_L.new(n2.outputs[1], n5.inputs[3])
_L.new(n3.outputs[0], n5.inputs[4])
_L.new(n3.outputs[1], n5.inputs[5])
_L.new(n7.outputs[0], n12.inputs[0])
_L.new(n7.outputs[1], n12.inputs[1])
_L.new(n8.outputs[0], n12.inputs[2])
_L.new(n8.outputs[1], n12.inputs[3])
_L.new(n9.outputs[0], n12.inputs[4])
_L.new(n10.outputs[0], n12.inputs[5])
_L.new(n11.outputs[0], n12.inputs[6])
_L.new(n5.outputs[0], n14.inputs[1])
_L.new(n12.outputs[0], n14.inputs[2])
_L.new(n14.outputs[0], n0.inputs[0])
n0.is_active_output = True

# ---- world
world_world = bpy.data.worlds.new('World'); scene.world = world_world
world_world.color = (0.05088, 0.05088, 0.05088)
world_world.use_sun_shadow = False
world_world.sun_shadow_jitter_overblur = 0.0
world_world.cycles.sampling_method = 'MANUAL'
world_world.cycles.sample_map_resolution = 256

# ---- meshes
me_cylinder_020 = bpy.data.meshes.new('Cylinder.020')
me_cylinder_020.from_pydata([(7.649e-08, -2.714, 1.75), (-7.649e-08, -0.9644, 1.75), (-0.1707, -2.714, 1.733), (-0.1707, -0.9644, 1.733), (-0.3348, -2.714, 1.683), (-0.3348, -0.9644, 1.683), (-0.4861, -2.714, 1.603), (-0.4861, -0.9644, 1.603), (-0.6187, -2.714, 1.494), (-0.6187, -0.9644, 1.494), (-0.7275, -2.714, 1.361), (-0.7275, -0.9644, 1.361), (-0.8084, -2.714, 1.21), (-0.8084, -0.9644, 1.21), (-0.8582, -2.714, 1.046), (-0.8582, -0.9644, 1.046), (-0.875, -2.714, 0.875), (-0.875, -0.9644, 0.875), (-0.8582, -2.714, 0.7043), (-0.8582, -0.9644, 0.7043), (-0.8084, -2.714, 0.5402), (-0.8084, -0.9644, 0.5402), (-0.7275, -2.714, 0.3889), (-0.7275, -0.9644, 0.3889), (-0.6187, -2.714, 0.2563), (-0.6187, -0.9644, 0.2563), (-0.4861, -2.714, 0.1475), (-0.4861, -0.9644, 0.1475), (-0.3348, -2.714, 0.06661), (-0.3348, -0.9644, 0.06661), (-0.1707, -2.714, 0.01681), (-0.1707, -0.9644, 0.01681), (3.616e-07, -2.714, -5.96e-08), (2.086e-07, -0.9644, -5.96e-08), (0.1707, -2.714, 0.01681), (0.1707, -0.9644, 0.01681), (0.3348, -2.714, 0.06661), (0.3348, -0.9644, 0.06661), (0.4861, -2.714, 0.1475), (0.4861, -0.9644, 0.1475), (0.6187, -2.714, 0.2563), (0.6187, -0.9644, 0.2563), (0.7275, -2.714, 0.3889), (0.7275, -0.9644, 0.3889), (0.8084, -2.714, 0.5402), (0.8084, -0.9644, 0.5402), (0.8582, -2.714, 0.7043), (0.8582, -0.9644, 0.7043), (0.875, -2.714, 0.875), (0.875, -0.9644, 0.875), (0.8582, -2.714, 1.046), (0.8582, -0.9644, 1.046), (0.8084, -2.714, 1.21), (0.8084, -0.9644, 1.21), (0.7275, -2.714, 1.361), (0.7275, -0.9644, 1.361), (0.6187, -2.714, 1.494), (0.6187, -0.9644, 1.494), (0.4861, -2.714, 1.603), (0.4861, -0.9644, 1.603), (0.3348, -2.714, 1.683), (0.3348, -0.9644, 1.683), (0.1707, -2.714, 1.733), (0.1707, -0.9644, 1.733)], [], [(0, 1, 3, 2), (2, 3, 5, 4), (4, 5, 7, 6), (6, 7, 9, 8), (8, 9, 11, 10), (10, 11, 13, 12), (12, 13, 15, 14), (14, 15, 17, 16), (16, 17, 19, 18), (18, 19, 21, 20), (20, 21, 23, 22), (22, 23, 25, 24), (24, 25, 27, 26), (26, 27, 29, 28), (28, 29, 31, 30), (30, 31, 33, 32), (32, 33, 35, 34), (34, 35, 37, 36), (36, 37, 39, 38), (38, 39, 41, 40), (40, 41, 43, 42), (42, 43, 45, 44), (44, 45, 47, 46), (46, 47, 49, 48), (48, 49, 51, 50), (50, 51, 53, 52), (52, 53, 55, 54), (54, 55, 57, 56), (56, 57, 59, 58), (58, 59, 61, 60), (3, 1, 63, 61, 59, 57, 55, 53, 51, 49, 47, 45, 43, 41, 39, 37, 35, 33, 31, 29, 27, 25, 23, 21, 19, 17, 15, 13, 11, 9, 7, 5), (62, 63, 1, 0), (60, 61, 63, 62), (0, 2, 4, 6, 8, 10, 12, 14, 16, 18, 20, 22, 24, 26, 28, 30, 32, 34, 36, 38, 40, 42, 44, 46, 48, 50, 52, 54, 56, 58, 60, 62)])
me_cylinder_020.polygons.foreach_set('material_index', [1, 1, 1, 1, 1, 1, 1, 1, 1, 1, 1, 1, 1, 1, 1, 1, 1, 1, 1, 1, 1, 1, 1, 1, 1, 1, 1, 1, 1, 1, 1, 1, 1, 1])
_uv = me_cylinder_020.uv_layers.new(name='UVMap')
_uv.uv.foreach_set('vector', [0.1621, 0.8586, 0.1621, 0.8086, 0.1655, 0.8086, 0.1655, 0.8586, 0.1655, 0.8586, 0.1655, 0.8086, 0.1693, 0.8086, 0.1693, 0.8586, 0.1693, 0.8586, 0.1693, 0.8086, 0.1734, 0.8086, 0.1734, 0.8586, 0.1734, 0.8586, 0.1734, 0.8086, 0.1775, 0.8086, 0.1775, 0.8586, 0.1775, 0.8586, 0.1775, 0.8086, 0.1815, 0.8086, 0.1815, 0.8586, 0.1815, 0.8586, 0.1815, 0.8086, 0.1854, 0.8086, 0.1854, 0.8586, 0.1854, 0.8586, 0.1854, 0.8086, 0.1888, 0.8086, 0.1888, 0.8586, 0.1888, 0.8586, 0.1888, 0.8086, 0.1917, 0.8086, 0.1917, 0.8586, 0.1917, 0.7586, 0.1917, 0.8086, 0.1888, 0.8086, 0.1888, 0.7586, 0.1888, 0.7586, 0.1888, 0.8086, 0.1854, 0.8086, 0.1854, 0.7586, 0.1854, 0.7586, 0.1854, 0.8086, 0.1815, 0.8086, 0.1815, 0.7586, 0.1815, 0.7586, 0.1815, 0.8086, 0.1775, 0.8086, 0.1775, 0.7586, 0.1775, 0.7586, 0.1775, 0.8086, 0.1734, 0.8086, 0.1734, 0.7586, 0.1734, 0.7586, 0.1734, 0.8086, 0.1693, 0.8086, 0.1693, 0.7586, 0.1693, 0.7586, 0.1693, 0.8086, 0.1655, 0.8086, 0.1655, 0.7586, 0.1655, 0.7586, 0.1655, 0.8086, 0.1621, 0.8086, 0.1621, 0.7586, 0.1336, 0.8586, 0.1336, 0.8086, 0.1374, 0.8086, 0.1374, 0.8586, 0.1374, 0.8586, 0.1374, 0.8086, 0.1415, 0.8086, 0.1415, 0.8586, 0.1415, 0.8586, 0.1415, 0.8086, 0.1456, 0.8086, 0.1456, 0.8586, 0.1456, 0.8586, 0.1456, 0.8086, 0.1496, 0.8086, 0.1496, 0.8586, 0.1496, 0.8586, 0.1496, 0.8086, 0.1534, 0.8086, 0.1534, 0.8586, 0.1534, 0.8586, 0.1534, 0.8086, 0.1569, 0.8086, 0.1569, 0.8586, 0.1336, 0.8086, 0.1336, 0.7586, 0.1374, 0.7586, 0.1374, 0.8086, 0.1374, 0.8086, 0.1374, 0.7586, 0.1415, 0.7586, 0.1415, 0.8086, 0.1415, 0.8086, 0.1415, 0.7586, 0.1456, 0.7586, 0.1456, 0.8086, 0.1456, 0.8086, 0.1456, 0.7586, 0.1496, 0.7586, 0.1496, 0.8086, 0.1496, 0.8086, 0.1496, 0.7586, 0.1534, 0.7586, 0.1534, 0.8086, 0.1534, 0.8086, 0.1534, 0.7586, 0.1569, 0.7586, 0.1569, 0.8086, 0.1569, 0.8086, 0.1569, 0.7586, 0.1598, 0.7586, 0.1598, 0.8086, 0.1598, 0.8086, 0.1598, 0.7586, 0.1621, 0.7586, 0.1621, 0.8086, 0.1941, 0.8455, 0.1925, 0.841, 0.1917, 0.8362, 0.1917, 0.8313, 0.1925, 0.8265, 0.1941, 0.8219, 0.1964, 0.8179, 0.1993, 0.8144, 0.2027, 0.8117, 0.2065, 0.8098, 0.2106, 0.8088, 0.2147, 0.8088, 0.2188, 0.8098, 0.2226, 0.8117, 0.226, 0.8144, 0.2289, 0.8179, 0.2312, 0.8219, 0.2328, 0.8265, 0.2336, 0.8313, 0.2336, 0.8362, 0.2328, 0.841, 0.2312, 0.8455, 0.2289, 0.8496, 0.226, 0.853, 0.2226, 0.8558, 0.2188, 0.8576, 0.2147, 0.8586, 0.2106, 0.8586, 0.2065, 0.8576, 0.2027, 0.8558, 0.1993, 0.853, 0.1964, 0.8496, 0.1592, 0.8586, 0.1592, 0.8086, 0.1621, 0.8086, 0.1621, 0.8586, 0.1569, 0.8586, 0.1569, 0.8086, 0.1592, 0.8086, 0.1592, 0.8586, 0.1941, 0.7957, 0.1925, 0.7912, 0.1917, 0.7864, 0.1917, 0.7815, 0.1925, 0.7767, 0.1941, 0.7722, 0.1964, 0.7681, 0.1993, 0.7646, 0.2027, 0.7619, 0.2065, 0.76, 0.2106, 0.7591, 0.2147, 0.7591, 0.2188, 0.76, 0.2226, 0.7619, 0.226, 0.7646, 0.2289, 0.7681, 0.2312, 0.7722, 0.2328, 0.7767, 0.2336, 0.7815, 0.2336, 0.7864, 0.2328, 0.7912, 0.2312, 0.7957, 0.2289, 0.7998, 0.226, 0.8033, 0.2226, 0.806, 0.2188, 0.8079, 0.2147, 0.8088, 0.2106, 0.8088, 0.2065, 0.8079, 0.2027, 0.806, 0.1993, 0.8033, 0.1964, 0.7998])
me_cylinder_020.materials.append(mat_missileturret)
me_cylinder_020.materials.append(mat_ap)
me_cylinder_020.use_remesh_preserve_volume = False
me_cylinder_020.use_remesh_preserve_attributes = False
me_cylinder_020.use_mirror_vertex_groups = False
me_cylinder_020.update()
me_cylinder_019 = bpy.data.meshes.new('Cylinder.019')
me_cylinder_019.from_pydata([(2.685, 1.419, 1.2), (2.685, -1.487, 1.2), (2.673, 1.419, 1.184), (2.673, -1.487, 1.184), (2.659, 1.419, 1.171), (2.659, -1.487, 1.171), (2.642, 1.419, 1.16), (2.642, -1.487, 1.16), (2.624, 1.419, 1.153), (2.624, -1.487, 1.153), (2.605, 1.419, 1.15), (2.605, -1.487, 1.15), (2.585, 1.419, 1.151), (2.585, -1.487, 1.151), (2.566, 1.419, 1.155), (2.566, -1.487, 1.155), (2.548, 1.419, 1.163), (2.548, -1.487, 1.163), (2.532, 1.419, 1.175), (2.532, -1.487, 1.175), (2.519, 1.419, 1.189), (2.519, -1.487, 1.189), (2.508, 1.419, 1.206), (2.508, -1.487, 1.206), (2.502, 1.419, 1.224), (2.502, -1.487, 1.224), (2.498, 1.419, 1.243), (2.498, -1.487, 1.243), (2.499, 1.419, 1.263), (2.499, -1.487, 1.263), (2.503, 1.419, 1.282), (2.503, -1.487, 1.282), (2.512, 1.419, 1.3), (2.512, -1.487, 1.3), (2.523, 1.419, 1.316), (2.523, -1.487, 1.316), (2.537, 1.419, 1.329), (2.537, -1.487, 1.329), (2.554, 1.419, 1.34), (2.554, -1.487, 1.34), (2.572, 1.419, 1.347), (2.572, -1.487, 1.347), (2.592, 1.419, 1.35), (2.592, -1.487, 1.35), (2.611, 1.419, 1.349), (2.611, -1.487, 1.349), (2.63, 1.419, 1.345), (2.63, -1.487, 1.345), (2.648, 1.419, 1.337), (2.648, -1.487, 1.337), (2.664, 1.419, 1.325), (2.664, -1.487, 1.325), (2.678, 1.419, 1.311), (2.678, -1.487, 1.311), (2.688, 1.419, 1.294), (2.688, -1.487, 1.294), (2.695, 1.419, 1.276), (2.695, -1.487, 1.276), (2.698, 1.419, 1.257), (2.698, -1.487, 1.257), (2.697, 1.419, 1.237), (2.697, -1.487, 1.237), (2.693, 1.419, 1.218), (2.693, -1.487, 1.218)], [], [(0, 1, 3, 2), (2, 3, 5, 4), (4, 5, 7, 6), (6, 7, 9, 8), (8, 9, 11, 10), (10, 11, 13, 12), (12, 13, 15, 14), (14, 15, 17, 16), (16, 17, 19, 18), (18, 19, 21, 20), (20, 21, 23, 22), (22, 23, 25, 24), (24, 25, 27, 26), (26, 27, 29, 28), (28, 29, 31, 30), (30, 31, 33, 32), (32, 33, 35, 34), (34, 35, 37, 36), (36, 37, 39, 38), (38, 39, 41, 40), (40, 41, 43, 42), (42, 43, 45, 44), (44, 45, 47, 46), (46, 47, 49, 48), (48, 49, 51, 50), (50, 51, 53, 52), (52, 53, 55, 54), (54, 55, 57, 56), (56, 57, 59, 58), (58, 59, 61, 60), (3, 1, 63, 61, 59, 57, 55, 53, 51, 49, 47, 45, 43, 41, 39, 37, 35, 33, 31, 29, 27, 25, 23, 21, 19, 17, 15, 13, 11, 9, 7, 5), (62, 63, 1, 0), (60, 61, 63, 62), (0, 2, 4, 6, 8, 10, 12, 14, 16, 18, 20, 22, 24, 26, 28, 30, 32, 34, 36, 38, 40, 42, 44, 46, 48, 50, 52, 54, 56, 58, 60, 62)])
_uv = me_cylinder_019.uv_layers.new(name='UVMap')
_uv.uv.foreach_set('vector', [0.8287, 0.91, 0.8287, 0.8479, 0.8299, 0.8479, 0.8299, 0.91, 0.8299, 0.91, 0.8299, 0.8479, 0.8312, 0.8479, 0.8312, 0.91, 0.8312, 0.91, 0.8312, 0.8479, 0.8327, 0.8479, 0.8327, 0.91, 0.8327, 0.91, 0.8327, 0.8479, 0.8342, 0.8479, 0.8342, 0.91, 0.8342, 0.91, 0.8342, 0.8479, 0.8358, 0.8479, 0.8358, 0.91, 0.8358, 0.91, 0.8358, 0.8479, 0.8374, 0.8479, 0.8374, 0.91, 0.8374, 0.91, 0.8374, 0.8479, 0.8389, 0.8479, 0.8389, 0.91, 0.8389, 0.91, 0.8389, 0.8479, 0.8402, 0.8479, 0.8402, 0.91, 0.8402, 0.91, 0.8402, 0.8479, 0.8413, 0.8479, 0.8413, 0.91, 0.8539, 0.91, 0.8539, 0.8479, 0.8553, 0.8479, 0.8553, 0.91, 0.8553, 0.91, 0.8553, 0.8479, 0.8567, 0.8479, 0.8567, 0.91, 0.8567, 0.91, 0.8567, 0.8479, 0.8583, 0.8479, 0.8583, 0.91, 0.8583, 0.91, 0.8583, 0.8479, 0.8599, 0.8479, 0.8599, 0.91, 0.8599, 0.91, 0.8599, 0.8479, 0.8615, 0.8479, 0.8615, 0.91, 0.8615, 0.91, 0.8615, 0.8479, 0.8629, 0.8479, 0.8629, 0.91, 0.8629, 0.91, 0.8629, 0.8479, 0.8643, 0.8479, 0.8643, 0.91, 0.8539, 0.8479, 0.8539, 0.91, 0.8528, 0.91, 0.8528, 0.8479, 0.8528, 0.8479, 0.8528, 0.91, 0.8515, 0.91, 0.8515, 0.8479, 0.8515, 0.8479, 0.8515, 0.91, 0.85, 0.91, 0.85, 0.8479, 0.85, 0.8479, 0.85, 0.91, 0.8484, 0.91, 0.8484, 0.8479, 0.8484, 0.8479, 0.8484, 0.91, 0.8468, 0.91, 0.8468, 0.8479, 0.8468, 0.8479, 0.8468, 0.91, 0.8453, 0.91, 0.8453, 0.8479, 0.8453, 0.8479, 0.8453, 0.91, 0.8438, 0.91, 0.8438, 0.8479, 0.8438, 0.8479, 0.8438, 0.91, 0.8425, 0.91, 0.8425, 0.8479, 0.8425, 0.8479, 0.8425, 0.91, 0.8413, 0.91, 0.8413, 0.8479, 0.8746, 0.8479, 0.8746, 0.91, 0.8733, 0.91, 0.8733, 0.8479, 0.8733, 0.8479, 0.8733, 0.91, 0.8718, 0.91, 0.8718, 0.8479, 0.8718, 0.8479, 0.8718, 0.91, 0.8702, 0.91, 0.8702, 0.8479, 0.8702, 0.8479, 0.8702, 0.91, 0.8686, 0.91, 0.8686, 0.8479, 0.8686, 0.8479, 0.8686, 0.91, 0.8671, 0.91, 0.8671, 0.8479, 0.8908, 0.8498, 0.8908, 0.8502, 0.8905, 0.8507, 0.8899, 0.851, 0.889, 0.8514, 0.8879, 0.8517, 0.8866, 0.8519, 0.8851, 0.8521, 0.8835, 0.8522, 0.8819, 0.8522, 0.8803, 0.8521, 0.8789, 0.8519, 0.8775, 0.8517, 0.8764, 0.8514, 0.8755, 0.851, 0.8749, 0.8507, 0.8746, 0.8502, 0.8746, 0.8498, 0.8749, 0.8494, 0.8755, 0.849, 0.8764, 0.8487, 0.8775, 0.8484, 0.8789, 0.8482, 0.8803, 0.848, 0.8819, 0.8479, 0.8835, 0.8479, 0.8851, 0.848, 0.8866, 0.8482, 0.8879, 0.8484, 0.889, 0.8487, 0.8899, 0.849, 0.8905, 0.8494, 0.8656, 0.8479, 0.8656, 0.91, 0.8643, 0.91, 0.8643, 0.8479, 0.8671, 0.8479, 0.8671, 0.91, 0.8656, 0.91, 0.8656, 0.8479, 0.8746, 0.8541, 0.8749, 0.8537, 0.8755, 0.8533, 0.8764, 0.8529, 0.8775, 0.8526, 0.8789, 0.8524, 0.8803, 0.8522, 0.8819, 0.8522, 0.8835, 0.8522, 0.8851, 0.8522, 0.8866, 0.8524, 0.8879, 0.8526, 0.889, 0.8529, 0.8899, 0.8533, 0.8905, 0.8537, 0.8908, 0.8541, 0.8908, 0.8545, 0.8905, 0.8549, 0.8899, 0.8553, 0.889, 0.8556, 0.8879, 0.8559, 0.8866, 0.8562, 0.8851, 0.8563, 0.8835, 0.8564, 0.8819, 0.8564, 0.8803, 0.8563, 0.8789, 0.8562, 0.8775, 0.8559, 0.8764, 0.8556, 0.8755, 0.8553, 0.8749, 0.8549, 0.8746, 0.8545])
me_cylinder_019.materials.append(mat_missileturret)
me_cylinder_019.use_remesh_preserve_volume = False
me_cylinder_019.use_remesh_preserve_attributes = False
me_cylinder_019.use_mirror_vertex_groups = False
me_cylinder_019.update()
me_cylinder_018 = bpy.data.meshes.new('Cylinder.018')
me_cylinder_018.from_pydata([(-2.601, -1.487, 1.35), (-2.601, 1.419, 1.35), (-2.621, -1.487, 1.348), (-2.621, 1.419, 1.348), (-2.639, -1.487, 1.342), (-2.639, 1.419, 1.342), (-2.657, -1.487, 1.333), (-2.657, 1.419, 1.333), (-2.672, -1.487, 1.321), (-2.672, 1.419, 1.321), (-2.684, -1.487, 1.306), (-2.684, 1.419, 1.306), (-2.693, -1.487, 1.288), (-2.693, 1.419, 1.288), (-2.699, -1.487, 1.27), (-2.699, 1.419, 1.27), (-2.701, -1.487, 1.25), (-2.701, 1.419, 1.25), (-2.699, -1.487, 1.23), (-2.699, 1.419, 1.23), (-2.693, -1.487, 1.212), (-2.693, 1.419, 1.212), (-2.684, -1.487, 1.194), (-2.684, 1.419, 1.194), (-2.672, -1.487, 1.179), (-2.672, 1.419, 1.179), (-2.657, -1.487, 1.167), (-2.657, 1.419, 1.167), (-2.639, -1.487, 1.158), (-2.639, 1.419, 1.158), (-2.621, -1.487, 1.152), (-2.621, 1.419, 1.152), (-2.601, -1.487, 1.15), (-2.601, 1.419, 1.15), (-2.582, -1.487, 1.152), (-2.582, 1.419, 1.152), (-2.563, -1.487, 1.158), (-2.563, 1.419, 1.158), (-2.545, -1.487, 1.167), (-2.545, 1.419, 1.167), (-2.53, -1.487, 1.179), (-2.53, 1.419, 1.179), (-2.518, -1.487, 1.194), (-2.518, 1.419, 1.194), (-2.509, -1.487, 1.212), (-2.509, 1.419, 1.212), (-2.503, -1.487, 1.23), (-2.503, 1.419, 1.23), (-2.501, -1.487, 1.25), (-2.501, 1.419, 1.25), (-2.503, -1.487, 1.27), (-2.503, 1.419, 1.27), (-2.509, -1.487, 1.288), (-2.509, 1.419, 1.288), (-2.518, -1.487, 1.306), (-2.518, 1.419, 1.306), (-2.53, -1.487, 1.321), (-2.53, 1.419, 1.321), (-2.545, -1.487, 1.333), (-2.545, 1.419, 1.333), (-2.563, -1.487, 1.342), (-2.563, 1.419, 1.342), (-2.582, -1.487, 1.348), (-2.582, 1.419, 1.348)], [], [(0, 1, 3, 2), (2, 3, 5, 4), (4, 5, 7, 6), (6, 7, 9, 8), (8, 9, 11, 10), (10, 11, 13, 12), (12, 13, 15, 14), (14, 15, 17, 16), (16, 17, 19, 18), (18, 19, 21, 20), (20, 21, 23, 22), (22, 23, 25, 24), (24, 25, 27, 26), (26, 27, 29, 28), (28, 29, 31, 30), (30, 31, 33, 32), (32, 33, 35, 34), (34, 35, 37, 36), (36, 37, 39, 38), (38, 39, 41, 40), (40, 41, 43, 42), (42, 43, 45, 44), (44, 45, 47, 46), (46, 47, 49, 48), (48, 49, 51, 50), (50, 51, 53, 52), (52, 53, 55, 54), (54, 55, 57, 56), (56, 57, 59, 58), (58, 59, 61, 60), (3, 1, 63, 61, 59, 57, 55, 53, 51, 49, 47, 45, 43, 41, 39, 37, 35, 33, 31, 29, 27, 25, 23, 21, 19, 17, 15, 13, 11, 9, 7, 5), (62, 63, 1, 0), (60, 61, 63, 62), (0, 2, 4, 6, 8, 10, 12, 14, 16, 18, 20, 22, 24, 26, 28, 30, 32, 34, 36, 38, 40, 42, 44, 46, 48, 50, 52, 54, 56, 58, 60, 62)])
_uv = me_cylinder_018.uv_layers.new(name='UVMap')
_uv.uv.foreach_set('vector', [0.8154, 0.91, 0.8154, 0.84, 0.8167, 0.84, 0.8167, 0.91, 0.8167, 0.91, 0.8167, 0.84, 0.8182, 0.84, 0.8182, 0.91, 0.8182, 0.91, 0.8182, 0.84, 0.8198, 0.84, 0.8198, 0.91, 0.8198, 0.91, 0.8198, 0.84, 0.8216, 0.84, 0.8216, 0.91, 0.8216, 0.91, 0.8216, 0.84, 0.8234, 0.84, 0.8234, 0.91, 0.8234, 0.91, 0.8234, 0.84, 0.8252, 0.84, 0.8252, 0.91, 0.8252, 0.91, 0.8252, 0.84, 0.8268, 0.84, 0.8268, 0.91, 0.8268, 0.91, 0.8268, 0.84, 0.8283, 0.84, 0.8283, 0.91, 0.8283, 0.91, 0.8283, 0.84, 0.8296, 0.84, 0.8296, 0.91, 0.8438, 0.91, 0.8438, 0.84, 0.8453, 0.84, 0.8453, 0.91, 0.8453, 0.91, 0.8453, 0.84, 0.847, 0.84, 0.847, 0.91, 0.847, 0.91, 0.847, 0.84, 0.8487, 0.84, 0.8487, 0.91, 0.8487, 0.91, 0.8487, 0.84, 0.8505, 0.84, 0.8505, 0.91, 0.8505, 0.91, 0.8505, 0.84, 0.8523, 0.84, 0.8523, 0.91, 0.8523, 0.91, 0.8523, 0.84, 0.854, 0.84, 0.854, 0.91, 0.854, 0.91, 0.854, 0.84, 0.8555, 0.84, 0.8555, 0.91, 0.8438, 0.84, 0.8438, 0.91, 0.8425, 0.91, 0.8425, 0.84, 0.8425, 0.84, 0.8425, 0.91, 0.841, 0.91, 0.841, 0.84, 0.841, 0.84, 0.841, 0.91, 0.8394, 0.91, 0.8394, 0.84, 0.8394, 0.84, 0.8394, 0.91, 0.8376, 0.91, 0.8376, 0.84, 0.8376, 0.84, 0.8376, 0.91, 0.8358, 0.91, 0.8358, 0.84, 0.8358, 0.84, 0.8358, 0.91, 0.834, 0.91, 0.834, 0.84, 0.834, 0.84, 0.834, 0.91, 0.8324, 0.91, 0.8324, 0.84, 0.8324, 0.84, 0.8324, 0.91, 0.8309, 0.91, 0.8309, 0.84, 0.8309, 0.84, 0.8309, 0.91, 0.8296, 0.91, 0.8296, 0.84, 0.8671, 0.84, 0.8671, 0.91, 0.8656, 0.91, 0.8656, 0.84, 0.8656, 0.84, 0.8656, 0.91, 0.8639, 0.91, 0.8639, 0.84, 0.8639, 0.84, 0.8639, 0.91, 0.8622, 0.91, 0.8622, 0.84, 0.8622, 0.84, 0.8622, 0.91, 0.8604, 0.91, 0.8604, 0.84, 0.8604, 0.84, 0.8604, 0.91, 0.8586, 0.91, 0.8586, 0.84, 0.8675, 0.8431, 0.8671, 0.8426, 0.8671, 0.8422, 0.8675, 0.8417, 0.8681, 0.8413, 0.8691, 0.8409, 0.8704, 0.8405, 0.8719, 0.8403, 0.8736, 0.8401, 0.8753, 0.84, 0.8772, 0.84, 0.8789, 0.8401, 0.8806, 0.8403, 0.8821, 0.8405, 0.8834, 0.8409, 0.8844, 0.8413, 0.885, 0.8417, 0.8854, 0.8422, 0.8854, 0.8426, 0.885, 0.8431, 0.8844, 0.8435, 0.8834, 0.8439, 0.8821, 0.8443, 0.8806, 0.8445, 0.8789, 0.8447, 0.8772, 0.8448, 0.8753, 0.8448, 0.8736, 0.8447, 0.8719, 0.8445, 0.8704, 0.8443, 0.8691, 0.8439, 0.8681, 0.8435, 0.8569, 0.84, 0.8569, 0.91, 0.8555, 0.91, 0.8555, 0.84, 0.8586, 0.84, 0.8586, 0.91, 0.8569, 0.91, 0.8569, 0.84, 0.8753, 0.8496, 0.8736, 0.8495, 0.8719, 0.8493, 0.8704, 0.8491, 0.8691, 0.8487, 0.8681, 0.8483, 0.8675, 0.8479, 0.8671, 0.8474, 0.8671, 0.847, 0.8675, 0.8465, 0.8681, 0.8461, 0.8691, 0.8457, 0.8704, 0.8453, 0.8719, 0.8451, 0.8736, 0.8449, 0.8753, 0.8448, 0.8772, 0.8448, 0.8789, 0.8449, 0.8806, 0.8451, 0.8821, 0.8453, 0.8834, 0.8457, 0.8844, 0.8461, 0.885, 0.8465, 0.8854, 0.847, 0.8854, 0.8474, 0.885, 0.8479, 0.8844, 0.8483, 0.8834, 0.8487, 0.8821, 0.8491, 0.8806, 0.8493, 0.8789, 0.8495, 0.8772, 0.8496])
me_cylinder_018.materials.append(mat_missileturret)
me_cylinder_018.use_remesh_preserve_volume = False
me_cylinder_018.use_remesh_preserve_attributes = False
me_cylinder_018.use_mirror_vertex_groups = False
me_cylinder_018.update()
me_cube_004 = bpy.data.meshes.new('Cube.004')
me_cube_004.from_pydata([(1.0, 2.145, 0.2999), (0.5622, 2.145, -0.1379), (0.9413, 2.145, 0.08102), (0.7811, 2.145, -0.07922), (0.5622, 2.145, 1.862), (1.0, 2.145, 1.424), (0.7811, 2.145, 1.803), (0.9413, 2.145, 1.643), (0.677, -2.855, -0.192), (1.054, -2.855, 0.1851), (0.875, -2.855, -0.139), (1.001, -2.855, -0.01289), (1.054, -2.855, 1.539), (0.677, -2.855, 1.916), (1.001, -2.855, 1.737), (0.875, -2.855, 1.863), (-0.5622, 2.145, -0.1379), (-1.0, 2.145, 0.2999), (-0.7811, 2.145, -0.07922), (-0.9413, 2.145, 0.08102), (-1.0, 2.145, 1.424), (-0.5622, 2.145, 1.862), (-0.9413, 2.145, 1.643), (-0.7811, 2.145, 1.803), (-1.054, -2.855, 0.1851), (-0.677, -2.855, -0.192), (-1.001, -2.855, -0.01289), (-0.875, -2.855, -0.139), (-0.677, -2.855, 1.916), (-1.054, -2.855, 1.539), (-0.875, -2.855, 1.863), (-1.001, -2.855, 1.737), (0.7028, -2.105, 2.112), (0.9764, -2.105, 2.039), (1.177, -2.105, 1.839), (1.25, -2.105, 1.565), (0.7028, -2.105, -0.3879), (0.9764, -2.105, -0.3146), (1.177, -2.105, -0.1143), (1.25, -2.105, 0.1594), (-0.7028, -2.105, 2.112), (-0.9764, -2.105, 2.039), (-1.177, -2.105, 1.839), (-1.25, -2.105, 1.565), (-0.7028, -2.105, -0.3879), (-0.9764, -2.105, -0.3146), (-1.177, -2.105, -0.1143), (-1.25, -2.105, 0.1594), (0.9764, 1.508, 2.039), (1.177, 1.508, 1.839), (1.25, 1.508, 1.565), (0.7028, 1.508, -0.3879), (-0.7028, 1.508, 2.112), (-0.9764, 1.508, -0.3146), (-1.177, 1.508, -0.1143), (-1.25, 1.508, 0.1594), (0.7028, 1.508, 2.112), (0.9764, 1.508, -0.3146), (1.177, 1.508, -0.1143), (1.25, 1.508, 0.1594), (-0.9764, 1.508, 2.039), (-1.177, 1.508, 1.839), (-1.25, 1.508, 1.565), (-0.7028, 1.508, -0.3879), (0.1143, 1.508, 2.213), (0.7028, 1.508, 2.112), (0.4085, 1.508, 2.199), (0.6239, 1.508, 2.162), (0.7028, -2.105, 2.112), (0.1143, -2.105, 2.213), (0.6239, -2.105, 2.162), (0.4085, -2.105, 2.199), (-0.1143, -2.105, 2.213), (-0.7028, -2.105, 2.112), (-0.4085, -2.105, 2.199), (-0.6239, -2.105, 2.162), (-0.7028, 1.508, 2.112), (-0.1143, 1.508, 2.213), (-0.6239, 1.508, 2.162), (-0.4085, 1.508, 2.199), (-0.4217, -2.605, 2.132), (0.4217, -2.605, 2.132), (0.06859, -2.605, 2.193), (0.2451, -2.605, 2.185), (0.3744, -2.605, 2.162), (0.4217, -2.605, 2.132), (-0.2451, -2.605, 2.185), (-0.06859, -2.605, 2.193), (-0.3744, -2.605, 2.162), (-0.4217, -2.605, 2.132), (0.3562, 2.373, 1.291), (0.2564, 2.373, 1.318), (0.4293, 2.373, 1.218), (0.456, 2.373, 1.119), (0.2564, 2.373, 0.4061), (0.3562, 2.373, 0.4329), (0.4293, 2.373, 0.5059), (0.456, 2.373, 0.6058), (-0.2564, 2.373, 1.318), (-0.3562, 2.373, 1.291), (-0.4293, 2.373, 1.218), (-0.456, 2.373, 1.119), (-0.3562, 2.373, 0.4329), (-0.2564, 2.373, 0.4061), (-0.4293, 2.373, 0.5059), (-0.456, 2.373, 0.6058), (0.7028, -2.855, 2.112), (0.9764, -2.855, 2.039), (1.177, -2.855, 1.839), (1.25, -2.855, 1.565), (0.9764, -2.855, -0.3146), (0.7028, -2.855, -0.3879), (1.177, -2.855, -0.1143), (1.25, -2.855, 0.1594), (-0.9764, -2.855, 2.039), (-0.7028, -2.855, 2.112), (-1.177, -2.855, 1.839), (-1.25, -2.855, 1.565), (-0.7028, -2.855, -0.3879), (-0.9764, -2.855, -0.3146), (-1.177, -2.855, -0.1143), (-1.25, -2.855, 0.1594), (0.677, -2.662, 1.916), (0.875, -2.662, 1.863), (1.001, -2.662, 1.737), (1.054, -2.662, 1.539), (0.875, -2.662, -0.139), (0.677, -2.662, -0.192), (1.001, -2.662, -0.01289), (1.054, -2.662, 0.1851), (-0.875, -2.662, 1.863), (-0.677, -2.662, 1.916), (-1.001, -2.662, 1.737), (-1.054, -2.662, 1.539), (-0.677, -2.662, -0.192), (-0.875, -2.662, -0.139), (-1.001, -2.662, -0.01289), (-1.054, -2.662, 0.1851), (-1.0, 2.145, 0.8621), (-1.25, -2.855, 0.8621), (-1.621, -1.734, 0.8621), (-1.621, 1.137, 0.8621), (-0.456, 2.373, 0.8621), (-1.054, -2.855, 0.8621), (-1.054, -2.662, 0.8621), (1.0, 2.145, 0.8621), (1.25, -2.855, 0.8621), (1.621, -1.734, 0.8621), (1.621, 1.137, 0.8621), (0.456, 2.373, 0.8621), (1.054, -2.855, 0.8621), (1.054, -2.662, 0.8621), (-1.0, 2.145, 1.143), (-0.456, 2.373, 0.9903), (-1.25, -2.855, 1.214), (-1.669, -1.673, 1.425), (-1.669, 1.076, 1.425), (-1.054, -2.855, 1.201), (-1.054, -2.662, 1.201), (1.0, 2.145, 1.143), (0.456, 2.373, 0.9903), (1.25, -2.855, 1.214), (1.669, -1.673, 1.425), (1.669, 1.076, 1.425), (1.054, -2.855, 1.201), (1.054, -2.662, 1.201), (2.081, -1.673, 1.32), (2.129, -1.734, 0.8621), (2.081, 1.076, 1.32), (2.129, 1.137, 0.8621), (-2.081, -1.673, 1.32), (-2.129, -1.734, 0.8621), (-2.081, 1.076, 1.32), (-2.129, 1.137, 0.8621), (-2.547, -1.669, 1.584), (-2.625, -1.692, 0.4494), (-2.547, 1.072, 1.584), (-2.625, 1.095, 0.4494), (2.547, -1.669, 1.584), (2.625, -1.692, 0.4494), (2.547, 1.072, 1.584), (2.625, 1.095, 0.4494), (2.25, -1.924, 2.464), (2.25, 1.327, 2.464), (-2.25, 1.327, 2.464), (-2.25, -1.924, 2.464), (-2.44, 0.998, 2.093), (-2.44, -1.595, 2.093), (2.44, -1.595, 2.093), (2.44, 0.998, 2.093), (2.5, -2.105, -0.3879), (2.5, 1.508, -0.3879), (-2.5, 1.508, -0.3879), (-2.5, -2.105, -0.3879), (-2.625, 1.095, 0.02485), (-2.625, -1.692, 0.02485), (2.625, -1.692, 0.02485), (2.625, 1.095, 0.02485), (2.25, -1.924, -1.638), (2.25, 1.327, -1.638), (-2.25, 1.327, -1.638), (-2.25, -1.924, -1.638), (-2.363, 1.327, -1.638), (-2.363, -1.924, -1.638), (2.363, -1.924, -1.638), (2.363, 1.327, -1.638), (-2.1, 2.091, 0.7723), (-2.0, 2.091, 0.7723), (-2.0, 2.091, 1.053), (-2.1, 2.091, 1.053), (2.0, 2.091, 0.7723), (2.1, 2.091, 0.7723), (2.1, 2.091, 1.053), (2.0, 2.091, 1.053), (-1.8, 1.946, 2.053), (-1.89, 1.946, 2.053), (1.89, 1.946, 2.053), (1.8, 1.946, 2.053), (-2.1, 2.091, -0.2277), (-2.0, 2.091, -0.2277), (2.0, 2.091, -0.2277), (2.1, 2.091, -0.2277), (-1.89, 1.946, -1.228), (-1.8, 1.946, -1.228), (1.8, 1.946, -1.228), (1.89, 1.946, -1.228), (-0.4314, 0.983, -0.5896), (-0.7028, 1.508, -0.3879), (-0.7028, -2.105, -0.3879), (-0.4314, -0.5893, -0.5896), (0.4314, -0.5893, -0.5896), (0.7028, -2.105, -0.3879), (0.7028, 1.508, -0.3879), (0.4314, 0.983, -0.5896), (0.7811, 2.272, 1.905), (0.5622, 2.272, 1.964), (-0.5622, 2.272, 1.964), (-0.7811, 2.272, 1.905), (0.4452, 2.5, 1.5), (0.3205, 2.5, 1.534), (-0.3205, 2.5, 1.534), (-0.4452, 2.5, 1.5), (-2.625, 1.508, 0.8621), (-2.625, -2.105, 0.8621), (2.625, -2.105, 0.8621), (2.625, 1.508, 0.8621), (-2.625, 1.508, -0.3879), (-2.625, -2.105, -0.3879), (2.625, -2.105, -0.3879), (2.625, 1.508, -0.3879), (-2.75, 1.095, 0.4494), (-2.75, -1.692, 0.4494), (-2.75, 1.095, 0.02485), (-2.75, -1.692, 0.02485), (2.75, -1.692, 0.4494), (2.75, 1.095, 0.4494), (2.75, -1.692, 0.02485), (2.75, 1.095, 0.02485), (0.7028, -2.105, 2.112), (0.7028, -2.855, 2.112), (0.9764, -2.855, 2.039), (1.177, -2.855, 1.839), (1.25, -2.855, 1.565), (-0.9764, -2.855, 2.039), (-0.7028, -2.855, 2.112), (-0.9764, -2.105, 2.039), (-1.177, -2.105, 1.839), (-1.177, -2.855, 1.839), (-1.25, -2.855, 1.565), (-1.25, -2.105, 1.565), (0.9764, -2.105, 2.039), (1.177, -2.105, 1.839), (1.25, -2.105, 1.565), (-0.7028, -2.105, 2.112), (0.7028, -2.105, 2.251), (0.7028, -2.855, 2.251), (0.9764, -2.855, 2.178), (1.177, -2.855, 1.978), (1.25, -2.855, 1.704), (-0.9764, -2.855, 2.178), (-0.7028, -2.855, 2.251), (-0.9764, -2.105, 2.178), (-1.177, -2.105, 1.978), (-1.177, -2.855, 1.978), (-1.25, -2.855, 1.704), (-1.25, -2.105, 1.704), (0.9764, -2.105, 2.178), (1.177, -2.105, 1.978), (1.25, -2.105, 1.704), (-0.7028, -2.105, 2.251), (2.025, -1.593, 2.902), (2.025, 1.334, 2.902), (-2.025, 1.334, 2.902), (-2.025, -1.593, 2.902), (-2.126, 1.334, 2.902), (-2.126, -1.593, 2.902), (2.126, -1.593, 2.902), (2.126, 1.334, 2.902), (-1.62, 1.891, 2.533), (-1.701, 1.891, 2.533), (1.701, 1.891, 2.533), (1.62, 1.891, 2.533), (0.5622, 2.201, -0.158), (0.7811, 2.201, -0.09938), (-0.7811, 2.201, -0.09938), (-0.5622, 2.201, -0.158), (0.2564, 2.428, 0.386), (0.3562, 2.428, 0.4127), (-0.3562, 2.428, 0.4127), (-0.2564, 2.428, 0.386), (-1.25, 1.508, 0.8621), (-1.25, -2.105, 0.8621), (1.25, -2.105, 0.8621), (1.25, 1.508, 0.8621), (2.5, -2.105, 0.8621), (2.5, 1.508, 0.8621), (-2.5, 1.508, 0.8621), (-2.5, -2.105, 0.8621), (-1.621, 1.137, 0.7534), (-1.621, -1.734, 0.7534), (1.621, -1.734, 0.7534), (1.621, 1.137, 0.7534), (2.129, -1.734, 0.7534), (2.129, 1.137, 0.7534), (-2.129, 1.137, 0.7534), (-2.129, -1.734, 0.7534), (-2.625, 1.508, 1.214), (-2.625, -2.105, 1.214), (2.625, -2.105, 1.214), (2.625, 1.508, 1.214), (-2.363, 1.327, 2.464), (-2.363, -1.924, 2.464), (2.363, -1.924, 2.464), (2.363, 1.327, 2.464), (-2.512, 1.072, 1.577), (-2.512, -1.669, 1.577), (-2.405, 0.998, 2.086), (-2.405, -1.595, 2.086), (2.487, -1.669, 1.571), (2.487, 1.072, 1.571), (2.38, -1.595, 2.08), (2.38, 0.998, 2.08), (-1.25, 1.508, 1.531), (-1.25, -2.105, 1.531), (1.25, -2.105, 1.531), (1.25, 1.508, 1.531), (2.5, -2.105, 1.214), (2.5, 1.508, 1.214), (-2.5, 1.508, 1.214), (-2.5, -2.105, 1.214), (-1.448, 0.8939, 1.491), (-1.448, -1.491, 1.491), (1.448, -1.491, 1.491), (1.448, 0.8939, 1.491), (1.806, -1.491, 1.4), (1.806, 0.8939, 1.4), (-1.806, 0.8939, 1.4), (-1.806, -1.491, 1.4)], [], [(36, 111, 118, 44), (310, 138, 17, 55), (40, 115, 106, 32), (18, 19, 104, 102), (31, 29, 133, 132), (32, 106, 259, 258), (33, 107, 108, 34), (41, 114, 263, 265), (51, 1, 3, 57), (57, 3, 2, 58), (58, 2, 0, 59), (52, 21, 23, 60), (60, 23, 22, 61), (61, 22, 20, 62), (44, 118, 119, 45), (45, 119, 120, 46), (46, 120, 121, 47), (312, 146, 113, 39), (313, 312, 39, 59), (54, 46, 47, 55), (53, 45, 46, 54), (63, 44, 45, 53), (108, 109, 262, 261), (114, 41, 42, 116), (35, 34, 271, 272), (112, 38, 39, 113), (110, 37, 38, 112), (111, 36, 37, 110), (49, 34, 35, 50), (48, 33, 34, 49), (56, 32, 33, 48), (77, 72, 69, 64), (139, 311, 47, 121), (36, 44, 228, 229, 230, 231), (1, 51, 63, 16), (21, 52, 56, 4), (4, 56, 48, 6), (6, 48, 49, 7), (7, 49, 50, 5), (16, 63, 53, 18), (18, 53, 54, 19), (19, 54, 55, 17), (145, 313, 59, 0), (42, 61, 62, 43), (41, 60, 61, 42), (40, 52, 60, 41), (38, 58, 59, 39), (37, 57, 58, 38), (36, 51, 57, 37), (311, 310, 55, 47), (56, 52, 76, 78, 79, 77, 64, 66, 67, 65), (52, 40, 73, 76), (72, 74, 86, 87), (64, 69, 71, 66), (66, 71, 70, 67), (67, 70, 68, 65), (72, 77, 79, 74), (74, 79, 78, 75), (75, 78, 76, 73), (32, 56, 65, 68), (80, 81, 85, 84, 83, 82, 87, 86, 88, 89), (75, 73, 89, 88), (74, 75, 88, 86), (73, 40, 80, 89), (68, 70, 84, 85), (70, 71, 83, 84), (71, 69, 82, 83), (40, 32, 81, 80), (69, 72, 87, 82), (32, 68, 85, 81), (101, 100, 99, 98, 91, 90, 92, 93, 160, 149, 97, 96, 95, 94, 103, 102, 104, 105, 142, 153), (102, 103, 309, 308), (1, 16, 103, 94), (20, 22, 100, 101), (152, 20, 101, 153), (7, 5, 93, 92), (4, 6, 234, 235), (91, 4, 235, 239), (19, 17, 105, 104), (2, 3, 95, 96), (103, 16, 305, 309), (21, 4, 91, 98), (22, 23, 99, 100), (145, 0, 97, 149), (0, 2, 96, 97), (6, 7, 92, 90), (13, 15, 107, 106), (15, 14, 108, 107), (14, 12, 109, 108), (10, 8, 111, 110), (11, 10, 110, 112), (9, 11, 112, 113), (30, 28, 115, 114), (31, 30, 114, 116), (29, 31, 116, 117), (25, 27, 119, 118), (27, 26, 120, 119), (26, 24, 121, 120), (150, 9, 113, 146), (8, 25, 118, 111), (28, 13, 106, 115), (157, 29, 117, 154), (125, 124, 123, 122, 131, 130, 132, 133, 158, 144, 137, 136, 135, 134, 127, 126, 128, 129, 151, 165), (14, 15, 123, 124), (27, 25, 134, 135), (12, 14, 124, 125), (26, 27, 135, 136), (8, 10, 126, 127), (24, 26, 136, 137), (10, 11, 128, 126), (164, 12, 125, 165), (11, 9, 129, 128), (25, 8, 127, 134), (28, 30, 130, 131), (13, 28, 131, 122), (30, 31, 132, 130), (15, 13, 122, 123), (143, 24, 137, 144), (157, 143, 144, 158), (24, 143, 139, 121), (17, 138, 142, 105), (342, 310, 316, 348), (154, 343, 311, 139), (342, 152, 138, 310), (9, 150, 151, 129), (164, 150, 146, 161), (159, 145, 149, 160), (159, 345, 313, 145), (313, 345, 347, 315), (344, 161, 146, 312), (62, 20, 152, 342), (117, 43, 343, 154), (43, 62, 342, 343), (29, 157, 158, 133), (143, 157, 154, 139), (138, 152, 153, 142), (35, 109, 161, 344), (50, 35, 344, 345), (5, 50, 345, 159), (5, 159, 160, 93), (12, 164, 161, 109), (150, 164, 165, 151), (316, 317, 193, 192), (163, 162, 352, 353), (344, 312, 314, 346), (167, 147, 320, 322), (347, 183, 217, 213), (173, 141, 318, 324), (311, 343, 349, 317), (168, 163, 353, 355), (327, 326, 242, 243), (317, 349, 327, 243), (186, 176, 334, 336), (348, 316, 242, 326), (329, 328, 244, 245), (346, 314, 244, 328), (346, 328, 332, 182), (315, 347, 329, 245), (215, 330, 294, 299), (183, 182, 290, 291), (349, 348, 184, 185), (327, 349, 185, 331), (329, 347, 213, 212), (189, 188, 340, 341), (347, 346, 182, 183), (200, 202, 222, 223), (202, 246, 218, 222), (348, 326, 209, 208), (191, 315, 210, 220), (197, 181, 255, 257), (314, 315, 191, 190), (317, 243, 247, 193), (244, 314, 190, 248), (177, 194, 252, 250), (198, 199, 205, 204), (200, 201, 203, 202), (247, 246, 202, 203), (190, 191, 199, 198), (248, 190, 198, 204), (249, 248, 204, 205), (193, 247, 203, 201), (192, 193, 201, 200), (206, 207, 219, 218), (212, 213, 217, 216), (208, 209, 215, 214), (218, 219, 223, 222), (220, 221, 225, 224), (210, 211, 221, 220), (333, 216, 300, 297), (333, 329, 212, 216), (205, 199, 224, 225), (316, 192, 219, 207), (246, 242, 206, 218), (249, 205, 225, 221), (315, 245, 211, 210), (326, 330, 215, 209), (242, 316, 207, 206), (199, 191, 220, 224), (331, 185, 293, 295), (184, 348, 208, 214), (245, 249, 221, 211), (192, 200, 223, 219), (63, 51, 232, 233, 226, 227), (51, 36, 231, 232), (233, 230, 229, 226), (226, 229, 228, 227), (230, 233, 232, 231), (44, 63, 227, 228), (237, 236, 240, 241), (235, 234, 238, 239), (23, 21, 236, 237), (99, 23, 237, 241), (6, 90, 238, 234), (98, 99, 241, 240), (21, 98, 240, 236), (90, 91, 239, 238), (177, 175, 243, 242), (179, 181, 245, 244), (195, 194, 246, 247), (197, 196, 248, 249), (194, 177, 242, 246), (181, 197, 249, 245), (196, 179, 244, 248), (175, 195, 247, 243), (251, 250, 252, 253), (194, 195, 253, 252), (175, 177, 250, 251), (195, 175, 251, 253), (255, 254, 256, 257), (196, 197, 257, 256), (181, 179, 254, 255), (179, 196, 256, 254), (271, 261, 277, 287), (259, 260, 276, 275), (260, 270, 286, 276), (270, 258, 274, 286), (42, 43, 269, 266), (33, 32, 258, 270), (106, 107, 260, 259), (40, 41, 265, 273), (116, 42, 266, 267), (115, 40, 273, 264), (107, 33, 270, 260), (117, 116, 267, 268), (114, 115, 264, 263), (34, 108, 261, 271), (109, 35, 272, 262), (43, 117, 268, 269), (274, 275, 276, 286), (287, 277, 278, 288), (283, 282, 285, 284), (280, 289, 281, 279), (261, 262, 278, 277), (262, 272, 288, 278), (263, 264, 280, 279), (264, 273, 289, 280), (265, 263, 279, 281), (266, 269, 285, 282), (267, 266, 282, 283), (273, 265, 281, 289), (268, 267, 283, 284), (272, 271, 287, 288), (269, 268, 284, 285), (258, 259, 275, 274), (293, 292, 294, 295), (291, 290, 296, 297), (291, 297, 300, 301), (294, 292, 298, 299), (214, 215, 299, 298), (185, 184, 292, 293), (332, 333, 297, 296), (184, 214, 298, 292), (330, 331, 295, 294), (216, 217, 301, 300), (217, 183, 291, 301), (182, 332, 296, 290), (303, 302, 306, 307), (305, 304, 308, 309), (1, 94, 306, 302), (94, 95, 307, 306), (95, 3, 303, 307), (3, 1, 302, 303), (18, 102, 308, 304), (16, 18, 304, 305), (140, 141, 310, 311), (148, 147, 312, 313), (167, 169, 315, 314), (169, 148, 313, 315), (147, 167, 314, 312), (173, 171, 317, 316), (141, 173, 316, 310), (171, 140, 311, 317), (320, 321, 323, 322), (318, 319, 325, 324), (169, 167, 322, 323), (141, 140, 319, 318), (140, 171, 325, 319), (171, 173, 324, 325), (148, 169, 323, 321), (147, 148, 321, 320), (174, 176, 326, 327), (180, 178, 328, 329), (186, 187, 331, 330), (188, 189, 333, 332), (178, 188, 332, 328), (187, 174, 327, 331), (176, 186, 330, 326), (189, 180, 329, 333), (334, 335, 337, 336), (187, 186, 336, 337), (176, 174, 335, 334), (174, 187, 337, 335), (338, 339, 341, 340), (178, 180, 339, 338), (188, 178, 338, 340), (180, 189, 341, 339), (156, 155, 343, 342), (162, 163, 345, 344), (168, 166, 346, 347), (163, 168, 347, 345), (166, 162, 344, 346), (170, 172, 348, 349), (172, 156, 342, 348), (155, 170, 349, 343), (353, 352, 354, 355), (351, 350, 356, 357), (156, 172, 356, 350), (162, 166, 354, 352), (166, 168, 355, 354), (155, 156, 350, 351), (170, 155, 351, 357), (172, 170, 357, 356)])
_uv = me_cube_004.uv_layers.new(name='UVMap')
_uv.uv.foreach_set('vector', [0.804, 0.1237, 0.804, 0.1199, 0.8114, 0.1199, 0.8114, 0.1237, 0.15, 0.1616, 0.15, 0.1649, 0.147, 0.1649, 0.1463, 0.1616, 0.8015, 0.1678, 0.7976, 0.1678, 0.7976, 0.1607, 0.8015, 0.1607, 0.4015, 0.4223, 0.4007, 0.4215, 0.4034, 0.4194, 0.4037, 0.4197, 0.8259, 0.1473, 0.8259, 0.1483, 0.8249, 0.1483, 0.8249, 0.1473, 0.7516, 0.09704, 0.7516, 0.09704, 0.7516, 0.09704, 0.7516, 0.09704, 0.7763, 0.1414, 0.7763, 0.1452, 0.7753, 0.1452, 0.7753, 0.1414, 0.7516, 0.09704, 0.7516, 0.09704, 0.7516, 0.09704, 0.7516, 0.09704, 0.1962, 0.1616, 0.1969, 0.1648, 0.1958, 0.1648, 0.1947, 0.1616, 0.1561, 0.1429, 0.1574, 0.1396, 0.1582, 0.1397, 0.1572, 0.1429, 0.1572, 0.1429, 0.1582, 0.1397, 0.1594, 0.1397, 0.1586, 0.1429, 0.1979, 0.1206, 0.1971, 0.1174, 0.1983, 0.1173, 0.1993, 0.1206, 0.1993, 0.1206, 0.1983, 0.1173, 0.1991, 0.1173, 0.2004, 0.1206, 0.1551, 0.1616, 0.1541, 0.1649, 0.1529, 0.1649, 0.1537, 0.1616, 0.8114, 0.1237, 0.8114, 0.1199, 0.8128, 0.1199, 0.8128, 0.1237, 0.7516, 0.1238, 0.7516, 0.12, 0.7527, 0.1199, 0.7527, 0.1237, 0.7527, 0.1237, 0.7527, 0.1199, 0.7541, 0.1199, 0.7541, 0.1237, 0.7701, 0.1414, 0.7701, 0.1452, 0.7665, 0.1452, 0.7665, 0.1414, 0.7701, 0.1232, 0.7701, 0.1414, 0.7665, 0.1414, 0.7665, 0.1232, 0.1202, 0.1222, 0.1202, 0.104, 0.1217, 0.104, 0.1217, 0.1222, 0.1192, 0.1223, 0.1192, 0.1041, 0.1202, 0.104, 0.1202, 0.1222, 0.1789, 0.1222, 0.1789, 0.104, 0.1804, 0.104, 0.1804, 0.1222, 0.7516, 0.09704, 0.7516, 0.09704, 0.7516, 0.09704, 0.7516, 0.09704, 0.764, 0.12, 0.764, 0.1238, 0.7629, 0.1237, 0.7629, 0.1199, 0.7516, 0.09704, 0.7516, 0.09704, 0.7516, 0.09704, 0.7516, 0.09704, 0.765, 0.1452, 0.765, 0.1414, 0.7665, 0.1414, 0.7665, 0.1452, 0.764, 0.1452, 0.764, 0.1414, 0.765, 0.1414, 0.765, 0.1452, 0.804, 0.1199, 0.804, 0.1237, 0.8026, 0.1237, 0.8026, 0.1199, 0.09609, 0.1306, 0.09609, 0.1488, 0.09465, 0.1488, 0.09465, 0.1306, 0.09714, 0.1306, 0.09714, 0.1488, 0.09609, 0.1488, 0.09609, 0.1306, 0.1191, 0.1083, 0.1191, 0.1265, 0.1177, 0.1265, 0.1177, 0.1083, 0.5724, 0.84, 0.4074, 0.84, 0.4074, 0.8291, 0.5724, 0.8291, 0.7578, 0.1199, 0.7578, 0.1237, 0.7541, 0.1237, 0.7541, 0.1199, 0.804, 0.1237, 0.8114, 0.1237, 0.8114, 0.1237, 0.8099, 0.1314, 0.8054, 0.1314, 0.804, 0.1237, 0.1969, 0.1648, 0.1962, 0.1616, 0.2036, 0.1616, 0.2028, 0.1648, 0.1971, 0.1174, 0.1979, 0.1206, 0.1905, 0.1206, 0.1912, 0.1174, 0.1912, 0.1174, 0.1905, 0.1206, 0.1891, 0.1206, 0.1901, 0.1173, 0.1901, 0.1173, 0.1891, 0.1206, 0.188, 0.1206, 0.1893, 0.1173, 0.1664, 0.1397, 0.1675, 0.1429, 0.166, 0.1429, 0.1653, 0.1397, 0.2028, 0.1648, 0.2036, 0.1616, 0.205, 0.1616, 0.204, 0.1648, 0.145, 0.1649, 0.1438, 0.1617, 0.1449, 0.1616, 0.1459, 0.1649, 0.1459, 0.1649, 0.1449, 0.1616, 0.1463, 0.1616, 0.147, 0.1649, 0.1623, 0.1397, 0.1623, 0.1429, 0.1586, 0.1429, 0.1594, 0.1397, 0.1034, 0.09174, 0.1034, 0.1099, 0.102, 0.1099, 0.102, 0.09172, 0.1045, 0.09178, 0.1045, 0.11, 0.1034, 0.1099, 0.1034, 0.09174, 0.1462, 0.08715, 0.1462, 0.06896, 0.1476, 0.06894, 0.1476, 0.08713, 0.1326, 0.1217, 0.1326, 0.1035, 0.134, 0.1036, 0.134, 0.1218, 0.1315, 0.1217, 0.1315, 0.1035, 0.1326, 0.1035, 0.1326, 0.1217, 0.1716, 0.104, 0.1716, 0.1222, 0.1701, 0.1222, 0.1701, 0.104, 0.7578, 0.1237, 0.7578, 0.1419, 0.7541, 0.1419, 0.7541, 0.1237, 0.6518, 0.2409, 0.6518, 0.248, 0.6518, 0.248, 0.6515, 0.2476, 0.6513, 0.2465, 0.6513, 0.2451, 0.6513, 0.2439, 0.6513, 0.2424, 0.6515, 0.2413, 0.6518, 0.2409, 0.7516, 0.09704, 0.7516, 0.09704, 0.7516, 0.09704, 0.7516, 0.09704, 0.8324, 0.8976, 0.8326, 0.8976, 0.8325, 0.898, 0.8324, 0.898, 0.5724, 0.8291, 0.4074, 0.8291, 0.4075, 0.8151, 0.5725, 0.8151, 0.4745, 0.3923, 0.4745, 0.3741, 0.4756, 0.3741, 0.4756, 0.3923, 0.8936, 0.1579, 0.8936, 0.1398, 0.894, 0.1398, 0.894, 0.158, 0.4074, 0.84, 0.5724, 0.84, 0.5725, 0.854, 0.4075, 0.854, 0.4702, 0.3741, 0.4702, 0.3923, 0.469, 0.3923, 0.469, 0.3741, 0.887, 0.1398, 0.887, 0.1579, 0.8866, 0.158, 0.8866, 0.1398, 0.7516, 0.09704, 0.7516, 0.09704, 0.7516, 0.09704, 0.7516, 0.09704, 0.4275, 0.516, 0.4275, 0.5202, 0.4275, 0.5202, 0.4274, 0.52, 0.4272, 0.5193, 0.4272, 0.5185, 0.4272, 0.5178, 0.4272, 0.5169, 0.4274, 0.5162, 0.4275, 0.516, 0.8931, 0.8638, 0.8932, 0.8638, 0.893, 0.8641, 0.8929, 0.8641, 0.7961, 0.2884, 0.795, 0.2884, 0.7963, 0.2859, 0.797, 0.2858, 0.7516, 0.09704, 0.7516, 0.09704, 0.7516, 0.09704, 0.7516, 0.09704, 0.802, 0.2884, 0.8015, 0.2884, 0.8002, 0.2859, 0.8005, 0.2859, 0.8318, 0.8976, 0.832, 0.8976, 0.8321, 0.898, 0.832, 0.898, 0.8004, 0.2884, 0.7989, 0.2884, 0.7986, 0.2858, 0.7996, 0.2858, 0.8249, 0.1289, 0.8249, 0.136, 0.8223, 0.1346, 0.8223, 0.1303, 0.8322, 0.8976, 0.8324, 0.8976, 0.8324, 0.898, 0.8323, 0.898, 0.7516, 0.09704, 0.7516, 0.09704, 0.7516, 0.09704, 0.7516, 0.09704, 0.7782, 0.1663, 0.7784, 0.1658, 0.7787, 0.1654, 0.7793, 0.1653, 0.782, 0.1653, 0.7825, 0.1654, 0.7829, 0.1658, 0.783, 0.1663, 0.783, 0.1669, 0.783, 0.1676, 0.783, 0.1689, 0.7829, 0.1694, 0.7825, 0.1697, 0.782, 0.1699, 0.7793, 0.1699, 0.7787, 0.1697, 0.7784, 0.1694, 0.7782, 0.1689, 0.7782, 0.1676, 0.7782, 0.1669, 0.7961, 0.1196, 0.7961, 0.1191, 0.7964, 0.1191, 0.7964, 0.1196, 0.4086, 0.4226, 0.4027, 0.4226, 0.4043, 0.4199, 0.407, 0.4199, 0.4004, 0.4148, 0.4007, 0.4137, 0.4034, 0.4158, 0.4032, 0.4163, 0.4004, 0.4162, 0.4004, 0.4148, 0.4032, 0.4163, 0.4032, 0.4169, 0.4106, 0.4137, 0.4109, 0.4148, 0.408, 0.4163, 0.4079, 0.4158, 0.7991, 0.09767, 0.7979, 0.09766, 0.7979, 0.09704, 0.7991, 0.09706, 0.7658, 0.1634, 0.7658, 0.1664, 0.765, 0.1666, 0.7648, 0.1642, 0.4007, 0.4215, 0.4004, 0.4204, 0.4032, 0.4189, 0.4034, 0.4194, 0.4106, 0.4215, 0.4097, 0.4223, 0.4075, 0.4197, 0.4079, 0.4194, 0.8022, 0.1482, 0.8022, 0.1452, 0.8025, 0.1452, 0.8025, 0.1482, 0.4027, 0.4126, 0.4086, 0.4126, 0.407, 0.4153, 0.4043, 0.4153, 0.4007, 0.4137, 0.4015, 0.4129, 0.4037, 0.4154, 0.4034, 0.4158, 0.4109, 0.4176, 0.4109, 0.4204, 0.408, 0.4189, 0.408, 0.4176, 0.4109, 0.4204, 0.4106, 0.4215, 0.4079, 0.4194, 0.408, 0.4189, 0.4097, 0.4129, 0.4106, 0.4137, 0.4079, 0.4158, 0.4075, 0.4154, 0.7869, 0.1507, 0.7872, 0.1517, 0.7862, 0.1522, 0.7859, 0.1508, 0.7872, 0.1517, 0.7878, 0.1523, 0.7873, 0.1532, 0.7862, 0.1522, 0.7878, 0.1523, 0.7889, 0.1526, 0.7887, 0.1536, 0.7873, 0.1532, 0.7977, 0.1517, 0.798, 0.1507, 0.799, 0.1508, 0.7986, 0.1522, 0.797, 0.1523, 0.7977, 0.1517, 0.7986, 0.1522, 0.7975, 0.1532, 0.796, 0.1526, 0.797, 0.1523, 0.7975, 0.1532, 0.7961, 0.1536, 0.7872, 0.1429, 0.7869, 0.1439, 0.7859, 0.1437, 0.7862, 0.1424, 0.7878, 0.1422, 0.7872, 0.1429, 0.7862, 0.1424, 0.7873, 0.1413, 0.7889, 0.142, 0.7878, 0.1422, 0.7873, 0.1413, 0.7887, 0.141, 0.798, 0.1439, 0.7977, 0.1429, 0.7986, 0.1424, 0.799, 0.1437, 0.7977, 0.1429, 0.797, 0.1422, 0.7975, 0.1413, 0.7986, 0.1424, 0.797, 0.1422, 0.796, 0.142, 0.7961, 0.141, 0.7975, 0.1413, 0.7924, 0.1526, 0.796, 0.1526, 0.7961, 0.1536, 0.7924, 0.1536, 0.798, 0.1507, 0.798, 0.1439, 0.799, 0.1437, 0.799, 0.1508, 0.7869, 0.1439, 0.7869, 0.1507, 0.7859, 0.1508, 0.7859, 0.1437, 0.7906, 0.142, 0.7889, 0.142, 0.7887, 0.141, 0.7906, 0.141, 0.842, 0.8434, 0.8409, 0.8431, 0.8403, 0.8425, 0.84, 0.8415, 0.84, 0.8347, 0.8403, 0.8337, 0.8409, 0.833, 0.842, 0.8328, 0.8438, 0.8328, 0.8455, 0.8328, 0.8491, 0.8328, 0.8501, 0.833, 0.8508, 0.8337, 0.8511, 0.8347, 0.8511, 0.8415, 0.8508, 0.8425, 0.8501, 0.8431, 0.8491, 0.8434, 0.8455, 0.8434, 0.8438, 0.8434, 0.8114, 0.1563, 0.8114, 0.1556, 0.8124, 0.1556, 0.8124, 0.1563, 0.8243, 0.1199, 0.8243, 0.1189, 0.8253, 0.1189, 0.8253, 0.1199, 0.8114, 0.1573, 0.8114, 0.1563, 0.8124, 0.1563, 0.8125, 0.1573, 0.8259, 0.1562, 0.826, 0.1568, 0.825, 0.1568, 0.8249, 0.1562, 0.8243, 0.1121, 0.8243, 0.1111, 0.8253, 0.1111, 0.8253, 0.1121, 0.8259, 0.1552, 0.8259, 0.1562, 0.8249, 0.1562, 0.8249, 0.1552, 0.8114, 0.1657, 0.8114, 0.1651, 0.8124, 0.1651, 0.8124, 0.1657, 0.8114, 0.159, 0.8114, 0.1573, 0.8125, 0.1573, 0.8125, 0.159, 0.8114, 0.1651, 0.8114, 0.1641, 0.8125, 0.1641, 0.8124, 0.1651, 0.8243, 0.1189, 0.8243, 0.1121, 0.8253, 0.1121, 0.8253, 0.1189, 0.8249, 0.1578, 0.8249, 0.1568, 0.8259, 0.1568, 0.8259, 0.1578, 0.8249, 0.1646, 0.8249, 0.1578, 0.8259, 0.1578, 0.8259, 0.1646, 0.826, 0.1467, 0.8259, 0.1473, 0.8249, 0.1473, 0.825, 0.1467, 0.8249, 0.1656, 0.8249, 0.1646, 0.8259, 0.1646, 0.8259, 0.1656, 0.8259, 0.1517, 0.8259, 0.1552, 0.8249, 0.1552, 0.8249, 0.1517, 0.8259, 0.15, 0.8259, 0.1517, 0.8249, 0.1517, 0.8249, 0.15, 0.796, 0.142, 0.7924, 0.142, 0.7924, 0.141, 0.7961, 0.141, 0.4004, 0.4204, 0.4004, 0.4176, 0.4032, 0.4176, 0.4032, 0.4189, 0.8245, 0.1677, 0.8227, 0.1677, 0.8227, 0.1614, 0.8245, 0.1614, 0.7596, 0.1199, 0.7596, 0.1237, 0.7578, 0.1237, 0.7578, 0.1199, 0.1518, 0.1616, 0.1514, 0.1649, 0.15, 0.1649, 0.15, 0.1616, 0.8114, 0.1641, 0.8114, 0.1607, 0.8125, 0.1607, 0.8125, 0.1641, 0.7906, 0.1526, 0.7924, 0.1526, 0.7924, 0.1536, 0.7906, 0.1536, 0.4109, 0.4162, 0.4109, 0.4176, 0.408, 0.4176, 0.408, 0.4169, 0.1638, 0.1397, 0.1642, 0.1429, 0.1623, 0.1429, 0.1623, 0.1397, 0.7988, 0.1605, 0.7969, 0.1605, 0.7969, 0.1542, 0.7988, 0.1542, 0.772, 0.1414, 0.772, 0.1452, 0.7701, 0.1452, 0.7701, 0.1414, 0.1537, 0.1616, 0.1529, 0.1649, 0.1514, 0.1649, 0.1518, 0.1616, 0.7615, 0.1199, 0.7615, 0.1237, 0.7596, 0.1237, 0.7596, 0.1199, 0.102, 0.09172, 0.102, 0.1099, 0.1001, 0.1099, 0.1001, 0.09172, 0.8259, 0.1483, 0.8259, 0.15, 0.8249, 0.15, 0.8249, 0.1483, 0.7924, 0.142, 0.7906, 0.142, 0.7906, 0.141, 0.7924, 0.141, 0.4004, 0.4176, 0.4004, 0.4162, 0.4032, 0.4169, 0.4032, 0.4176, 0.7738, 0.1414, 0.7738, 0.1452, 0.772, 0.1452, 0.772, 0.1414, 0.09465, 0.1306, 0.09465, 0.1488, 0.09281, 0.1488, 0.09281, 0.1306, 0.1653, 0.1397, 0.166, 0.1429, 0.1642, 0.1429, 0.1638, 0.1397, 0.4109, 0.4148, 0.4109, 0.4162, 0.408, 0.4169, 0.408, 0.4163, 0.7889, 0.1526, 0.7906, 0.1526, 0.7906, 0.1536, 0.7887, 0.1536, 0.8114, 0.1607, 0.8114, 0.159, 0.8125, 0.159, 0.8125, 0.1607, 0.1931, 0.1061, 0.1931, 0.08795, 0.1997, 0.08795, 0.1997, 0.1061, 0.1651, 0.1214, 0.1651, 0.1352, 0.1651, 0.1352, 0.1651, 0.1214, 0.82, 0.1285, 0.82, 0.1302, 0.8135, 0.1302, 0.8135, 0.1285, 0.8051, 0.1636, 0.8051, 0.1662, 0.8045, 0.1662, 0.8045, 0.1636, 0.09353, 0.07531, 0.08701, 0.0765, 0.08904, 0.07339, 0.09426, 0.07244, 0.8062, 0.1662, 0.8062, 0.1636, 0.8068, 0.1636, 0.8068, 0.1662, 0.82, 0.1554, 0.82, 0.1572, 0.8135, 0.1572, 0.8135, 0.1554, 0.1629, 0.1214, 0.1651, 0.1214, 0.1651, 0.1214, 0.1629, 0.1214, 0.7737, 0.1114, 0.7548, 0.1114, 0.7548, 0.1097, 0.7737, 0.1097, 0.8135, 0.1554, 0.8135, 0.1572, 0.8128, 0.1572, 0.8128, 0.1554, 0.1324, 0.1159, 0.132, 0.1133, 0.132, 0.1133, 0.1324, 0.1159, 0.8245, 0.1614, 0.8227, 0.1614, 0.8227, 0.1607, 0.8245, 0.1607, 0.7769, 0.1056, 0.7958, 0.1056, 0.7958, 0.1073, 0.7769, 0.1073, 0.8135, 0.1285, 0.8135, 0.1302, 0.8128, 0.1302, 0.8128, 0.1285, 0.8135, 0.1285, 0.8128, 0.1285, 0.8142, 0.1221, 0.8148, 0.1221, 0.7988, 0.1542, 0.7969, 0.1542, 0.7969, 0.1536, 0.7988, 0.1536, 0.8232, 0.7125, 0.8202, 0.7111, 0.8209, 0.7087, 0.8235, 0.7099, 0.8105, 0.1011, 0.8111, 0.1175, 0.8088, 0.1159, 0.8082, 0.1012, 0.2027, 0.109, 0.2019, 0.1272, 0.1954, 0.126, 0.1961, 0.1096, 0.8128, 0.1572, 0.8135, 0.1572, 0.8148, 0.1635, 0.8142, 0.1635, 0.7752, 0.1668, 0.7747, 0.1664, 0.7748, 0.1625, 0.7752, 0.1628, 0.1545, 0.1011, 0.1681, 0.1011, 0.1681, 0.1011, 0.1545, 0.1011, 0.09353, 0.07531, 0.09426, 0.09349, 0.08767, 0.09287, 0.08701, 0.0765, 0.7727, 0.1486, 0.7721, 0.1487, 0.7742, 0.1453, 0.7747, 0.1452, 0.1307, 0.09704, 0.1298, 0.1033, 0.1266, 0.1042, 0.1273, 0.09911, 0.804, 0.164, 0.8045, 0.1636, 0.8045, 0.1676, 0.8041, 0.1679, 0.796, 0.1381, 0.8026, 0.1381, 0.8021, 0.141, 0.7968, 0.141, 0.8074, 0.1658, 0.8074, 0.1636, 0.8081, 0.1636, 0.8081, 0.1658, 0.2193, 0.08795, 0.2193, 0.1061, 0.2128, 0.1061, 0.2128, 0.08795, 0.8135, 0.1554, 0.8128, 0.1554, 0.8128, 0.1491, 0.8135, 0.1491, 0.8128, 0.1302, 0.8135, 0.1302, 0.8135, 0.1365, 0.8128, 0.1365, 0.8088, 0.1636, 0.8088, 0.1658, 0.8081, 0.1658, 0.8081, 0.1636, 0.8015, 0.141, 0.7996, 0.1573, 0.799, 0.1573, 0.801, 0.141, 0.7727, 0.1486, 0.7747, 0.1649, 0.7741, 0.1649, 0.7721, 0.1487, 0.1487, 0.1033, 0.1298, 0.1033, 0.1307, 0.09704, 0.1477, 0.09704, 0.2128, 0.08795, 0.2128, 0.1061, 0.2062, 0.1052, 0.2062, 0.08881, 0.8128, 0.1365, 0.8135, 0.1365, 0.8148, 0.1428, 0.8142, 0.1428, 0.1519, 0.1136, 0.1708, 0.1136, 0.1698, 0.1199, 0.1528, 0.1199, 0.8135, 0.1491, 0.8128, 0.1491, 0.8142, 0.1428, 0.8148, 0.1428, 0.1997, 0.1061, 0.1997, 0.08795, 0.2062, 0.08881, 0.2062, 0.1052, 0.8119, 0.1454, 0.8125, 0.1455, 0.8119, 0.1505, 0.8114, 0.1505, 0.8255, 0.1199, 0.826, 0.1201, 0.8257, 0.1252, 0.8252, 0.1251, 0.8264, 0.1466, 0.8259, 0.1467, 0.8256, 0.1416, 0.8261, 0.1414, 0.8114, 0.1505, 0.8119, 0.1505, 0.8125, 0.1556, 0.812, 0.1556, 0.7752, 0.1503, 0.7747, 0.1504, 0.7752, 0.1453, 0.7757, 0.1452, 0.7757, 0.1554, 0.7752, 0.1554, 0.7747, 0.1504, 0.7752, 0.1503, 0.5723, 0.7514, 0.5752, 0.7501, 0.5756, 0.7526, 0.5729, 0.7539, 0.1528, 0.09925, 0.1519, 0.1056, 0.1487, 0.1064, 0.1494, 0.1013, 0.799, 0.1573, 0.7996, 0.1573, 0.8015, 0.1607, 0.8011, 0.1607, 0.7763, 0.1381, 0.7829, 0.1381, 0.782, 0.141, 0.7768, 0.141, 0.1298, 0.1033, 0.1298, 0.1097, 0.1266, 0.1092, 0.1266, 0.1042, 0.1519, 0.1136, 0.1528, 0.1199, 0.1494, 0.1179, 0.1487, 0.1128, 0.7969, 0.1609, 0.7974, 0.1605, 0.7974, 0.1645, 0.797, 0.1648, 0.1298, 0.1114, 0.1307, 0.1177, 0.1273, 0.1157, 0.1266, 0.1106, 0.7757, 0.1597, 0.7752, 0.1593, 0.7753, 0.1554, 0.7757, 0.1558, 0.7894, 0.1372, 0.796, 0.1381, 0.7968, 0.141, 0.7916, 0.1402, 0.8142, 0.1635, 0.8148, 0.1635, 0.816, 0.1657, 0.8154, 0.1657, 0.7786, 0.158, 0.7851, 0.1592, 0.7859, 0.162, 0.7806, 0.1611, 0.1519, 0.1073, 0.1519, 0.1136, 0.1487, 0.1128, 0.1487, 0.1078, 0.7829, 0.1381, 0.7894, 0.1372, 0.7873, 0.1402, 0.782, 0.141, 0.8114, 0.1419, 0.804, 0.1419, 0.804, 0.1419, 0.8054, 0.1393, 0.8099, 0.1393, 0.8114, 0.1419, 0.7516, 0.09704, 0.7516, 0.09704, 0.7516, 0.09704, 0.7516, 0.09704, 0.8054, 0.1393, 0.8054, 0.1314, 0.8099, 0.1314, 0.8099, 0.1393, 0.8099, 0.1393, 0.8099, 0.1314, 0.8114, 0.1237, 0.8114, 0.1419, 0.8054, 0.1314, 0.8054, 0.1393, 0.804, 0.1419, 0.804, 0.1237, 0.7516, 0.09704, 0.7516, 0.09704, 0.7516, 0.09704, 0.7516, 0.09704, 0.7765, 0.1623, 0.7777, 0.162, 0.7789, 0.1642, 0.7783, 0.1644, 0.7836, 0.162, 0.7847, 0.1623, 0.7829, 0.1644, 0.7823, 0.1642, 0.8061, 0.09766, 0.805, 0.09767, 0.805, 0.09706, 0.8061, 0.09704, 0.7679, 0.1634, 0.7679, 0.1663, 0.7671, 0.1665, 0.7669, 0.1641, 0.769, 0.1636, 0.769, 0.1665, 0.7679, 0.1658, 0.7681, 0.1634, 0.7793, 0.1653, 0.7787, 0.1654, 0.7783, 0.1644, 0.7789, 0.1642, 0.7669, 0.1637, 0.7669, 0.1666, 0.7658, 0.1659, 0.766, 0.1634, 0.7825, 0.1654, 0.782, 0.1653, 0.7823, 0.1642, 0.7829, 0.1644, 0.4444, 0.4521, 0.459, 0.4521, 0.4612, 0.4542, 0.4423, 0.4542, 0.4187, 0.4844, 0.404, 0.4844, 0.4019, 0.4823, 0.4208, 0.4823, 0.459, 0.4499, 0.4444, 0.4499, 0.4423, 0.4479, 0.4612, 0.4479, 0.404, 0.4866, 0.4187, 0.4866, 0.4208, 0.4886, 0.4019, 0.4886, 0.4444, 0.4499, 0.4444, 0.4521, 0.4423, 0.4542, 0.4423, 0.4479, 0.404, 0.4844, 0.404, 0.4866, 0.4019, 0.4886, 0.4019, 0.4823, 0.4187, 0.4866, 0.4187, 0.4844, 0.4208, 0.4823, 0.4208, 0.4886, 0.459, 0.4521, 0.459, 0.4499, 0.4612, 0.4479, 0.4612, 0.4542, 0.8243, 0.1111, 0.8243, 0.09704, 0.8265, 0.09704, 0.8265, 0.1111, 0.8015, 0.155, 0.8015, 0.141, 0.8022, 0.141, 0.8022, 0.155, 0.8266, 0.1199, 0.8266, 0.134, 0.826, 0.134, 0.826, 0.1199, 0.7752, 0.1619, 0.7752, 0.1597, 0.7759, 0.1597, 0.7759, 0.1619, 0.8249, 0.1467, 0.8249, 0.1607, 0.8227, 0.1607, 0.8227, 0.1467, 0.8022, 0.155, 0.8022, 0.1691, 0.8015, 0.1691, 0.8015, 0.155, 0.826, 0.1607, 0.826, 0.1467, 0.8266, 0.1467, 0.8266, 0.1607, 0.8074, 0.1636, 0.8074, 0.1658, 0.8068, 0.1658, 0.8068, 0.1636, 0.7712, 0.1634, 0.7712, 0.1672, 0.7704, 0.1672, 0.7704, 0.1634, 0.8096, 0.1183, 0.8096, 0.1197, 0.8089, 0.1195, 0.8089, 0.1181, 0.7704, 0.1634, 0.7704, 0.1672, 0.7697, 0.1672, 0.7697, 0.1634, 0.8103, 0.1197, 0.8103, 0.1183, 0.811, 0.1181, 0.811, 0.1195, 0.7516, 0.09704, 0.7516, 0.09704, 0.7516, 0.09704, 0.7516, 0.09704, 0.7516, 0.09704, 0.7516, 0.09704, 0.7516, 0.09704, 0.7516, 0.09704, 0.7516, 0.09704, 0.7516, 0.09704, 0.7516, 0.09704, 0.7516, 0.09704, 0.7516, 0.09704, 0.7516, 0.09704, 0.7516, 0.09704, 0.7516, 0.09704, 0.7516, 0.09704, 0.7516, 0.09704, 0.7516, 0.09704, 0.7516, 0.09704, 0.7516, 0.09704, 0.7516, 0.09704, 0.7516, 0.09704, 0.7516, 0.09704, 0.7516, 0.09704, 0.7516, 0.09704, 0.7516, 0.09704, 0.7516, 0.09704, 0.7516, 0.09704, 0.7516, 0.09704, 0.7516, 0.09704, 0.7516, 0.09704, 0.7516, 0.09704, 0.7516, 0.09704, 0.7516, 0.09704, 0.7516, 0.09704, 0.7516, 0.09704, 0.7516, 0.09704, 0.7516, 0.09704, 0.7516, 0.09704, 0.7516, 0.09704, 0.7516, 0.09704, 0.7516, 0.09704, 0.7516, 0.09704, 0.7516, 0.09704, 0.7516, 0.09704, 0.7516, 0.09704, 0.7516, 0.09704, 0.7612, 0.1672, 0.7612, 0.1634, 0.7626, 0.1635, 0.7626, 0.1672, 0.7612, 0.1634, 0.7612, 0.1672, 0.7597, 0.1672, 0.7597, 0.1635, 0.8091, 0.167, 0.8091, 0.1633, 0.8106, 0.1633, 0.8106, 0.167, 0.8227, 0.119, 0.8227, 0.1153, 0.8242, 0.1152, 0.8242, 0.119, 0.8125, 0.1519, 0.8125, 0.1504, 0.8126, 0.1511, 0.8126, 0.1525, 0.759, 0.1672, 0.759, 0.1635, 0.7597, 0.1635, 0.7597, 0.1672, 0.8089, 0.1181, 0.8089, 0.1195, 0.8082, 0.1197, 0.8082, 0.1183, 0.7719, 0.1634, 0.7719, 0.1672, 0.7712, 0.1672, 0.7712, 0.1634, 0.7697, 0.1634, 0.7697, 0.1672, 0.769, 0.1672, 0.769, 0.1634, 0.8125, 0.154, 0.8125, 0.1525, 0.8126, 0.1532, 0.8126, 0.1546, 0.804, 0.1636, 0.804, 0.1674, 0.8033, 0.1674, 0.8033, 0.1636, 0.8096, 0.1195, 0.8096, 0.1181, 0.8103, 0.1183, 0.8103, 0.1197, 0.8126, 0.1483, 0.8126, 0.1497, 0.8125, 0.1504, 0.8125, 0.149, 0.7988, 0.1557, 0.7988, 0.1543, 0.799, 0.1536, 0.799, 0.155, 0.8113, 0.1633, 0.8113, 0.167, 0.8106, 0.167, 0.8106, 0.1633, 0.8033, 0.1636, 0.8033, 0.1674, 0.8026, 0.1674, 0.8026, 0.1636, 0.8223, 0.12, 0.8205, 0.1346, 0.82, 0.1346, 0.8218, 0.1199, 0.8096, 0.1486, 0.8114, 0.1632, 0.8109, 0.1633, 0.8091, 0.1486, 0.8096, 0.1486, 0.8091, 0.1486, 0.811, 0.1455, 0.8114, 0.1454, 0.82, 0.1346, 0.8205, 0.1346, 0.8223, 0.1378, 0.8219, 0.1377, 0.8261, 0.1414, 0.8256, 0.1416, 0.826, 0.139, 0.8264, 0.1389, 0.7793, 0.1416, 0.7786, 0.158, 0.7763, 0.1579, 0.7769, 0.1431, 0.1698, 0.09925, 0.1528, 0.09925, 0.1527, 0.09704, 0.168, 0.09704, 0.8202, 0.1183, 0.8202, 0.1152, 0.8227, 0.1162, 0.8227, 0.119, 0.1307, 0.1177, 0.1477, 0.1177, 0.1459, 0.1199, 0.1306, 0.1199, 0.8252, 0.1251, 0.8257, 0.1252, 0.826, 0.1278, 0.8256, 0.1276, 0.8202, 0.1152, 0.8202, 0.1183, 0.8177, 0.119, 0.8177, 0.1162, 0.8148, 0.1221, 0.8142, 0.1221, 0.8154, 0.1199, 0.816, 0.1199, 0.7648, 0.167, 0.7637, 0.1665, 0.7643, 0.1634, 0.7648, 0.1637, 0.7626, 0.1639, 0.7637, 0.1634, 0.7637, 0.1668, 0.7632, 0.167, 0.8022, 0.1512, 0.8022, 0.1482, 0.8025, 0.1482, 0.8025, 0.1511, 0.7958, 0.1196, 0.7958, 0.1191, 0.7961, 0.1191, 0.7961, 0.1196, 0.8022, 0.154, 0.8022, 0.1512, 0.8025, 0.1512, 0.8025, 0.154, 0.8036, 0.1452, 0.8047, 0.1452, 0.8047, 0.1454, 0.8036, 0.1454, 0.8125, 0.1483, 0.8125, 0.1455, 0.8128, 0.1454, 0.8128, 0.1483, 0.8106, 0.1452, 0.8118, 0.1452, 0.8118, 0.1454, 0.8106, 0.1454, 0.7675, 0.1471, 0.7675, 0.1616, 0.7655, 0.1634, 0.7655, 0.1452, 0.7636, 0.1616, 0.7636, 0.1471, 0.7655, 0.1452, 0.7655, 0.1634, 0.7609, 0.1471, 0.7609, 0.1616, 0.759, 0.1634, 0.759, 0.1452, 0.7609, 0.1616, 0.7636, 0.1616, 0.7655, 0.1634, 0.759, 0.1634, 0.7636, 0.1471, 0.7609, 0.1471, 0.759, 0.1452, 0.7655, 0.1452, 0.7702, 0.1616, 0.7702, 0.1471, 0.7721, 0.1452, 0.7721, 0.1634, 0.7675, 0.1616, 0.7702, 0.1616, 0.7721, 0.1634, 0.7655, 0.1634, 0.7702, 0.1471, 0.7675, 0.1471, 0.7655, 0.1452, 0.7721, 0.1452, 0.1743, 0.06239, 0.1743, 0.07687, 0.1716, 0.07687, 0.1716, 0.06239, 0.1716, 0.06239, 0.1716, 0.04791, 0.1743, 0.04791, 0.1743, 0.06239, 0.7757, 0.1597, 0.7757, 0.1452, 0.7763, 0.1452, 0.7763, 0.1597, 0.8265, 0.1115, 0.8265, 0.09704, 0.8271, 0.09704, 0.8271, 0.1115, 0.8056, 0.1636, 0.8056, 0.1662, 0.8051, 0.1662, 0.8051, 0.1636, 0.8266, 0.1344, 0.8266, 0.1199, 0.8272, 0.1199, 0.8272, 0.1344, 0.8056, 0.1662, 0.8056, 0.1636, 0.8062, 0.1636, 0.8062, 0.1662, 0.8266, 0.1612, 0.8266, 0.1467, 0.8272, 0.1467, 0.8272, 0.1612, 0.1464, 0.1133, 0.132, 0.1133, 0.1298, 0.1114, 0.1487, 0.1114, 0.1542, 0.1037, 0.1685, 0.1037, 0.1708, 0.1056, 0.1519, 0.1056, 0.1324, 0.1159, 0.146, 0.1159, 0.1477, 0.1177, 0.1307, 0.1177, 0.1681, 0.1011, 0.1545, 0.1011, 0.1528, 0.09925, 0.1698, 0.09925, 0.1685, 0.1037, 0.1681, 0.1011, 0.1698, 0.09925, 0.1708, 0.1056, 0.146, 0.1159, 0.1464, 0.1133, 0.1487, 0.1114, 0.1477, 0.1177, 0.132, 0.1133, 0.1324, 0.1159, 0.1307, 0.1177, 0.1298, 0.1114, 0.1545, 0.1011, 0.1542, 0.1037, 0.1519, 0.1056, 0.1528, 0.09925, 0.3274, 0.4531, 0.3417, 0.4531, 0.3413, 0.4557, 0.3277, 0.4557, 0.146, 0.1159, 0.1324, 0.1159, 0.1324, 0.1159, 0.146, 0.1159, 0.132, 0.1133, 0.1464, 0.1133, 0.1464, 0.1133, 0.132, 0.1133, 0.1464, 0.1133, 0.146, 0.1159, 0.146, 0.1159, 0.1464, 0.1133, 0.2467, 0.467, 0.2323, 0.467, 0.2326, 0.4644, 0.2462, 0.4644, 0.1685, 0.1037, 0.1542, 0.1037, 0.1542, 0.1037, 0.1685, 0.1037, 0.1681, 0.1011, 0.1685, 0.1037, 0.1685, 0.1037, 0.1681, 0.1011, 0.1542, 0.1037, 0.1545, 0.1011, 0.1545, 0.1011, 0.1542, 0.1037, 0.1477, 0.1698, 0.1477, 0.1836, 0.1455, 0.1858, 0.1455, 0.1676, 0.1651, 0.1352, 0.1651, 0.1214, 0.1673, 0.1192, 0.1673, 0.1374, 0.1629, 0.1214, 0.1629, 0.1352, 0.1607, 0.1374, 0.1607, 0.1192, 0.1651, 0.1214, 0.1629, 0.1214, 0.1607, 0.1192, 0.1673, 0.1192, 0.1629, 0.1352, 0.1651, 0.1352, 0.1673, 0.1374, 0.1607, 0.1374, 0.1499, 0.1836, 0.1499, 0.1698, 0.1521, 0.1676, 0.1521, 0.1858, 0.1499, 0.1698, 0.1477, 0.1698, 0.1455, 0.1676, 0.1521, 0.1676, 0.1477, 0.1836, 0.1499, 0.1836, 0.1521, 0.1858, 0.1455, 0.1858, 0.2432, 0.43, 0.2432, 0.4438, 0.241, 0.4438, 0.241, 0.43, 0.2258, 0.4922, 0.2258, 0.4783, 0.228, 0.4783, 0.228, 0.4922, 0.1477, 0.1698, 0.1499, 0.1698, 0.1499, 0.1698, 0.1477, 0.1698, 0.1651, 0.1352, 0.1629, 0.1352, 0.1629, 0.1352, 0.1651, 0.1352, 0.1629, 0.1352, 0.1629, 0.1214, 0.1629, 0.1214, 0.1629, 0.1352, 0.1477, 0.1836, 0.1477, 0.1698, 0.1477, 0.1698, 0.1477, 0.1836, 0.1499, 0.1836, 0.1477, 0.1836, 0.1477, 0.1836, 0.1499, 0.1836, 0.1499, 0.1698, 0.1499, 0.1836, 0.1499, 0.1836, 0.1499, 0.1698])
me_cube_004.materials.append(mat_missileturret)
me_cube_004.use_remesh_preserve_volume = False
me_cube_004.use_remesh_preserve_attributes = False
me_cube_004.use_mirror_vertex_groups = False
me_cube_004.update()

# ---- objects
ob_cylinder_011 = bpy.data.objects.new('Cylinder.011', me_cylinder_020)
ob_cylinder_018 = bpy.data.objects.new('Cylinder.018', me_cylinder_019)
ob_cylinder_017 = bpy.data.objects.new('Cylinder.017', me_cylinder_018)
ob_cube_003 = bpy.data.objects.new('Cube.003', me_cube_004)
ob_muzzle_missile_001 = bpy.data.objects.new('muzzle_missile_001', None)

# ---- transforms, parenting, visibility, modifiers, constraints
ob_cylinder_011.location = (0.0, 0.0, 0.0)
ob_cylinder_011.lineart.crease_threshold = 0.0
ob_cylinder_018.location = (0.0, 0.0, 0.0)
ob_cylinder_018.lineart.crease_threshold = 0.0
ob_cylinder_017.location = (0.0, 0.0, 0.0)
ob_cylinder_017.lineart.crease_threshold = 0.0
ob_cube_003.location = (0.0, 0.0, 0.0)
ob_cube_003.lineart.crease_threshold = 0.0
ob_muzzle_missile_001.location = (-3.412e-07, -0.4117, 0.8408)
ob_muzzle_missile_001.rotation_euler = (-1.571, 3.142, 3.142)
ob_muzzle_missile_001.scale = (0.218, 0.218, 0.218)
ob_muzzle_missile_001.empty_display_type = 'ARROWS'
ob_muzzle_missile_001.empty_image_offset = (0.0, 0.0)
ob_muzzle_missile_001.color = (0.8, 0.8, 0.8, 1.0)
ob_muzzle_missile_001.show_in_front = True
ob_muzzle_missile_001.lineart.crease_threshold = 0.0

# ---- collection membership
col_collection_1.objects.link(ob_cylinder_011)
col_collection_1.objects.link(ob_cylinder_018)
col_collection_1.objects.link(ob_cylinder_017)
col_collection_1.objects.link(ob_cube_003)
col_collection_1.objects.link(ob_muzzle_missile_001)

# ---- scene / render settings (as saved in the file)
scene.frame_start = 1; scene.frame_end = 250; scene.frame_set(1)
scene.render.engine = 'CYCLES'
scene.render.resolution_percentage = 50
scene.render.fps = 30
scene.render.dither_intensity = 0.0
scene.cycles.use_denoising = False
scene.cycles.samples = 10
scene.cycles.sampling_pattern = 'TABULATED_SOBOL'
scene.cycles.light_sampling_threshold = 0.0
scene.cycles.use_adaptive_sampling = False
scene.cycles.use_light_tree = False
scene.cycles.blur_glossy = 0.0
scene.cycles.pixel_filter_type = 'GAUSSIAN'
scene.cycles.sample_clamp_indirect = 0.0
scene.view_settings.view_transform = 'Standard'
bpy.context.view_layer.update()

# ---- added for rendering (the .blend has no active camera and no usable light): camera, sun
cam_auto = bpy.data.cameras.new('AutoCamera')
cam_auto.lens = 50.0
cam_auto.sensor_width = 36.0
cam_auto.clip_end = 1000.0
ob_auto_camera = bpy.data.objects.new('AutoCamera', cam_auto)
scene.collection.objects.link(ob_auto_camera)
ob_auto_camera.location = (8.25153, -10.0793, 7.2334)
ob_auto_camera.rotation_euler = (1.09748, -7.21219e-08, 0.694738)
scene.camera = ob_auto_camera
light_auto_sun = bpy.data.lights.new('AutoSun', 'SUN')
light_auto_sun.energy = 3.0
light_auto_sun.angle = 0.0523599
ob_auto_sun = bpy.data.objects.new('AutoSun', light_auto_sun)
scene.collection.objects.link(ob_auto_sun)
ob_auto_sun.rotation_euler = (0.872665, 0.174533, 0.523599)
bpy.context.view_layer.update()
